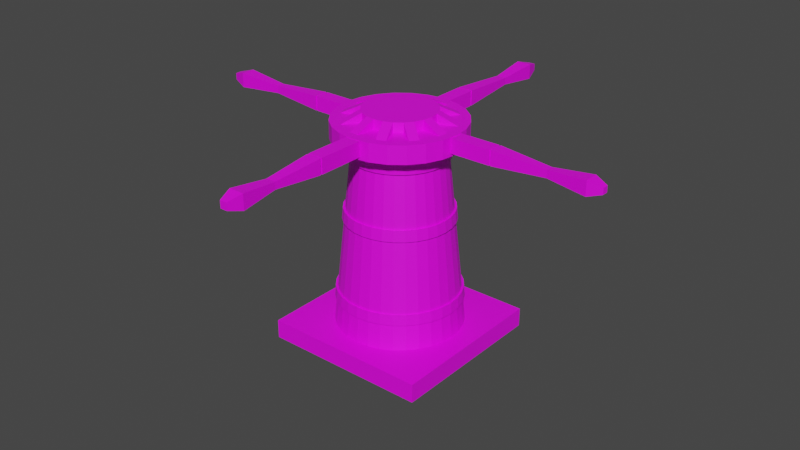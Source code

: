 # Source: Capstan.blend  (saved by Blender 2.92.15; exported with 4.5.12 LTS)
import bpy
from mathutils import Matrix  # noqa: F401  (used for matrix-valued properties, if any)

bpy.ops.wm.read_factory_settings(use_empty=True)
scene = bpy.context.scene
scene.name = 'Scene'

# ---- collections
col_collection = bpy.data.collections.new('Collection'); scene.collection.children.link(col_collection)

# ---- images (referenced by path relative to the original .blend; pixels are not part of the script)
import os
ASSET_DIR = os.environ.get("B2B_ASSET_DIR", "")  # directory of the original .blend (textures are referenced by path, not embedded)
HERE = os.path.dirname(os.path.abspath(__file__))  # packed textures are extracted next to this script under _unpacked/

def load_image(name, relpath, width, height, colorspace="sRGB"):
    """Load a texture the original file referenced (path relative to the .blend, or extracted next to this script)."""
    p = next((c for c in (os.path.join(HERE, relpath), os.path.join(ASSET_DIR, relpath)) if relpath and os.path.exists(c)), "")
    if p:
        img = bpy.data.images.load(p, check_existing=True)
        img.name = name
    else:  # same state as the original file: an image datablock whose file is absent (Cycles renders it pink)
        img = bpy.data.images.new(name, width, height)
        img.source = "FILE"
        img.filepath = "//" + (relpath or name)
    img.colorspace_settings.name = colorspace
    return img
img_texturepalette_png = load_image('TexturePalette.png', 'TexturePalette.png', 1024, 1024, 'sRGB')

# ---- materials (node trees are filled in below, after node groups)
mat_material_002 = bpy.data.materials.new('Material.002')
mat_material_002.use_transparent_shadow = False
mat_material_001 = bpy.data.materials.new('Material.001')
mat_material_001.use_transparent_shadow = False
mat_material_003 = bpy.data.materials.new('Material.003')
mat_material_003.use_transparent_shadow = False

# ---- material node trees
mat_material_002.use_nodes = True; mat_material_002.node_tree.nodes.clear()
_N = mat_material_002.node_tree.nodes; _L = mat_material_002.node_tree.links
n0 = _N.new('ShaderNodeBsdfPrincipled'); n0.name = 'Principled BSDF'; n0.location = (10, 300)
n0.distribution = 'GGX'
n0.subsurface_method = 'BURLEY'
n0.inputs[3].default_value = 1.45
n0.inputs[27].default_value = (0.0, 0.0, 0.0, 1.0)
n0.inputs[28].default_value = 1.0
n1 = _N.new('ShaderNodeOutputMaterial'); n1.name = 'Material Output'; n1.location = (300, 300)
n2 = _N.new('ShaderNodeTexImage'); n2.name = 'Image Texture'; n2.location = (-280, 280)
n2.image = img_texturepalette_png
_L.new(n0.outputs[0], n1.inputs[0])
_L.new(n2.outputs[0], n0.inputs[0])
n1.is_active_output = True
mat_material_001.use_nodes = True; mat_material_001.node_tree.nodes.clear()
_N = mat_material_001.node_tree.nodes; _L = mat_material_001.node_tree.links
n0 = _N.new('ShaderNodeBsdfPrincipled'); n0.name = 'Principled BSDF'; n0.location = (10, 300)
n0.distribution = 'GGX'
n0.subsurface_method = 'BURLEY'
n0.inputs[3].default_value = 1.45
n0.inputs[27].default_value = (0.0, 0.0, 0.0, 1.0)
n0.inputs[28].default_value = 1.0
n1 = _N.new('ShaderNodeOutputMaterial'); n1.name = 'Material Output'; n1.location = (300, 300)
n2 = _N.new('ShaderNodeTexImage'); n2.name = 'Image Texture'; n2.location = (-280, 280)
n2.image = img_texturepalette_png
_L.new(n0.outputs[0], n1.inputs[0])
_L.new(n2.outputs[0], n0.inputs[0])
n1.is_active_output = True
mat_material_003.use_nodes = True; mat_material_003.node_tree.nodes.clear()
_N = mat_material_003.node_tree.nodes; _L = mat_material_003.node_tree.links
n0 = _N.new('ShaderNodeBsdfPrincipled'); n0.name = 'Principled BSDF'; n0.location = (10, 300)
n0.distribution = 'GGX'
n0.subsurface_method = 'BURLEY'
n0.inputs[3].default_value = 1.45
n0.inputs[27].default_value = (0.0, 0.0, 0.0, 1.0)
n0.inputs[28].default_value = 1.0
n1 = _N.new('ShaderNodeOutputMaterial'); n1.name = 'Material Output'; n1.location = (300, 300)
n2 = _N.new('ShaderNodeTexImage'); n2.name = 'Image Texture'; n2.location = (-280, 280)
n2.image = img_texturepalette_png
_L.new(n0.outputs[0], n1.inputs[0])
_L.new(n2.outputs[0], n0.inputs[0])
n1.is_active_output = True

# ---- world
world_world = bpy.data.worlds.new('World'); scene.world = world_world
world_world.use_nodes = True; world_world.node_tree.nodes.clear()
_N = world_world.node_tree.nodes; _L = world_world.node_tree.links
n0 = _N.new('ShaderNodeOutputWorld'); n0.name = 'World Output'; n0.location = (300, 300)
n1 = _N.new('ShaderNodeBackground'); n1.name = 'Background'; n1.location = (10, 300)
n1.inputs[0].default_value = (0.05088, 0.05088, 0.05088, 1.0)
_L.new(n1.outputs[0], n0.inputs[0])
n0.is_active_output = True
world_world.color = (0.05088, 0.05088, 0.05088)
world_world.use_sun_shadow = False
world_world.sun_shadow_jitter_overblur = 0.0

# ---- meshes
me_cube_001 = bpy.data.meshes.new('Cube.001')
me_cube_001.from_pydata([(-1.0, -1.0, -0.1135), (-1.0, -1.0, 0.1135), (-1.0, 1.0, -0.1135), (-1.0, 1.0, 0.1135), (1.0, -1.0, -0.1135), (1.0, -1.0, 0.1135), (1.0, 1.0, -0.1135), (1.0, 1.0, 0.1135)], [], [(0, 1, 3, 2), (2, 3, 7, 6), (6, 7, 5, 4), (4, 5, 1, 0), (2, 6, 4, 0), (7, 3, 1, 5)])
_uv = me_cube_001.uv_layers.new(name='UVMap')
_uv.uv.foreach_set('vector', [0.416, 0.7617, 0.4315, 0.7617, 0.4315, 0.7772, 0.416, 0.7772, 0.416, 0.7772, 0.4315, 0.7772, 0.4315, 0.7927, 0.416, 0.7927, 0.416, 0.7927, 0.4315, 0.7927, 0.4315, 0.8082, 0.416, 0.8082, 0.416, 0.8082, 0.4315, 0.8082, 0.4315, 0.8238, 0.416, 0.8238, 0.4005, 0.7927, 0.416, 0.7927, 0.416, 0.8082, 0.4005, 0.8082, 0.4315, 0.7927, 0.4471, 0.7927, 0.4471, 0.8082, 0.4315, 0.8082])
me_cube_001.materials.append(mat_material_002)
me_cube_001.use_remesh_fix_poles = True
me_cube_001.use_remesh_preserve_attributes = False
me_cube_001.use_mirror_vertex_groups = False
me_cube_001.update()
me_cylinder = bpy.data.meshes.new('Cylinder')
me_cylinder.from_pydata([(0.0, 0.7585, 0.09321), (1.32e-08, 0.5446, 2.376), (0.148, 0.7439, 0.09321), (0.1062, 0.5341, 2.376), (0.2903, 0.7007, 0.09321), (0.2084, 0.5032, 2.376), (0.4214, 0.6306, 0.09321), (0.3026, 0.4528, 2.376), (0.5363, 0.5363, 0.09321), (0.3851, 0.3851, 2.376), (0.6306, 0.4214, 0.09321), (0.4528, 0.3026, 2.376), (0.7007, 0.2903, 0.09321), (0.5032, 0.2084, 2.376), (0.7439, 0.148, 0.09321), (0.5341, 0.1062, 2.376), (0.7585, 5.726e-08, 0.09321), (0.5446, 1.026e-07, 2.376), (0.7439, -0.148, 0.09321), (0.5341, -0.1062, 2.376), (0.7007, -0.2903, 0.09321), (0.5032, -0.2084, 2.376), (0.6306, -0.4214, 0.09321), (0.4528, -0.3026, 2.376), (0.5363, -0.5363, 0.09321), (0.3851, -0.3851, 2.376), (0.4214, -0.6306, 0.09321), (0.3026, -0.4528, 2.376), (0.2903, -0.7007, 0.09321), (0.2084, -0.5032, 2.376), (0.148, -0.7439, 0.09321), (0.1062, -0.5341, 2.376), (-2.471e-07, -0.7585, 0.09321), (-1.643e-07, -0.5446, 2.376), (-0.148, -0.7439, 0.09321), (-0.1062, -0.5341, 2.376), (-0.2903, -0.7007, 0.09321), (-0.2084, -0.5032, 2.376), (-0.4214, -0.6306, 0.09321), (-0.3026, -0.4528, 2.376), (-0.5363, -0.5363, 0.09321), (-0.3851, -0.3851, 2.376), (-0.6306, -0.4214, 0.09321), (-0.4528, -0.3026, 2.376), (-0.7007, -0.2903, 0.09321), (-0.5032, -0.2084, 2.376), (-0.7439, -0.148, 0.09321), (-0.5341, -0.1062, 2.376), (-0.7585, 7.324e-07, 0.09321), (-0.5446, 5.873e-07, 2.376), (-0.7439, 0.148, 0.09321), (-0.5341, 0.1062, 2.376), (-0.7007, 0.2903, 0.09321), (-0.5032, 0.2084, 2.376), (-0.6306, 0.4214, 0.09321), (-0.4528, 0.3026, 2.376), (-0.5363, 0.5363, 0.09321), (-0.3851, 0.3851, 2.376), (-0.4214, 0.6306, 0.09321), (-0.3026, 0.4528, 2.376), (-0.2903, 0.7007, 0.09321), (-0.2084, 0.5032, 2.376), (-0.148, 0.7439, 0.09321), (-0.1062, 0.5341, 2.376), (1.32e-08, 0.5446, 2.155), (0.1062, 0.5341, 2.155), (0.2084, 0.5032, 2.155), (0.3026, 0.4528, 2.155), (0.3851, 0.3851, 2.155), (0.4528, 0.3026, 2.155), (0.5032, 0.2084, 2.155), (0.5341, 0.1062, 2.155), (0.5446, 1.026e-07, 2.155), (0.5341, -0.1062, 2.155), (0.5032, -0.2084, 2.155), (0.4528, -0.3026, 2.155), (0.3851, -0.3851, 2.155), (0.3026, -0.4528, 2.155), (0.2084, -0.5032, 2.155), (0.1062, -0.5341, 2.155), (-1.643e-07, -0.5446, 2.155), (-0.1062, -0.5341, 2.155), (-0.2084, -0.5032, 2.155), (-0.3026, -0.4528, 2.155), (-0.3851, -0.3851, 2.155), (-0.4528, -0.3026, 2.155), (-0.5032, -0.2084, 2.155), (-0.5341, -0.1062, 2.155), (-0.5446, 5.873e-07, 2.155), (-0.5341, 0.1062, 2.155), (-0.5032, 0.2084, 2.155), (-0.4528, 0.3026, 2.155), (-0.3851, 0.3851, 2.155), (-0.3026, 0.4528, 2.155), (-0.2084, 0.5032, 2.155), (-0.1062, 0.5341, 2.155), (0.1216, 0.6113, 1.397), (0.2385, 0.5758, 1.397), (0.3463, 0.5182, 1.397), (0.4407, 0.4407, 1.397), (0.5182, 0.3463, 1.397), (0.5758, 0.2385, 1.397), (0.6113, 0.1216, 1.397), (0.6232, 8.591e-08, 1.397), (0.6113, -0.1216, 1.397), (0.5758, -0.2385, 1.397), (0.5182, -0.3463, 1.397), (0.4407, -0.4407, 1.397), (0.3463, -0.5182, 1.397), (0.2385, -0.5758, 1.397), (0.1216, -0.6113, 1.397), (-1.947e-07, -0.6232, 1.397), (-0.1216, -0.6113, 1.397), (-0.2385, -0.5758, 1.397), (-0.3463, -0.5182, 1.397), (-0.4407, -0.4407, 1.397), (-0.5182, -0.3463, 1.397), (-0.5758, -0.2385, 1.397), (-0.6113, -0.1216, 1.397), (-0.6232, 6.407e-07, 1.397), (-0.6113, 0.1216, 1.397), (-0.5758, 0.2385, 1.397), (-0.5182, 0.3463, 1.397), (-0.4407, 0.4407, 1.397), (-0.3463, 0.5182, 1.397), (-0.2385, 0.5758, 1.397), (-0.1216, 0.6113, 1.397), (8.343e-09, 0.6232, 1.397), (9.197e-09, 0.6094, 1.53), (0.1189, 0.5977, 1.53), (0.2332, 0.563, 1.53), (0.3386, 0.5067, 1.53), (0.4309, 0.4309, 1.53), (0.5067, 0.3386, 1.53), (0.563, 0.2332, 1.53), (0.5977, 0.1189, 1.53), (0.6094, 8.884e-08, 1.53), (0.5977, -0.1189, 1.53), (0.563, -0.2332, 1.53), (0.5067, -0.3386, 1.53), (0.4309, -0.4309, 1.53), (0.3386, -0.5067, 1.53), (0.2332, -0.563, 1.53), (0.1189, -0.5977, 1.53), (-1.894e-07, -0.6094, 1.53), (-0.1189, -0.5977, 1.53), (-0.2332, -0.563, 1.53), (-0.3386, -0.5067, 1.53), (-0.4309, -0.4309, 1.53), (-0.5067, -0.3386, 1.53), (-0.563, -0.2332, 1.53), (-0.5977, -0.1189, 1.53), (-0.6094, 6.313e-07, 1.53), (-0.5977, 0.1189, 1.53), (-0.563, 0.2332, 1.53), (-0.5067, 0.3386, 1.53), (-0.4309, 0.4309, 1.53), (-0.3386, 0.5067, 1.53), (-0.2332, 0.563, 1.53), (-0.1189, 0.5977, 1.53), (0.1414, 0.7107, 0.4191), (0.2773, 0.6695, 0.4191), (0.4026, 0.6025, 0.4191), (0.5124, 0.5124, 0.4191), (0.6025, 0.4026, 0.4191), (0.6695, 0.2773, 0.4191), (0.7107, 0.1414, 0.4191), (0.7247, 6.442e-08, 0.4191), (0.7107, -0.1414, 0.4191), (0.6695, -0.2773, 0.4191), (0.6025, -0.4026, 0.4191), (0.5124, -0.5124, 0.4191), (0.4026, -0.6025, 0.4191), (0.2773, -0.6695, 0.4191), (0.1414, -0.7107, 0.4191), (-2.34e-07, -0.7247, 0.4191), (-0.1414, -0.7107, 0.4191), (-0.2773, -0.6695, 0.4191), (-0.4026, -0.6025, 0.4191), (-0.5124, -0.5124, 0.4191), (-0.6025, -0.4026, 0.4191), (-0.6695, -0.2773, 0.4191), (-0.7107, -0.1414, 0.4191), (-0.7247, 7.094e-07, 0.4191), (-0.7107, 0.1414, 0.4191), (-0.6695, 0.2773, 0.4191), (-0.6025, 0.4026, 0.4191), (-0.5124, 0.5124, 0.4191), (-0.4026, 0.6025, 0.4191), (-0.2773, 0.6695, 0.4191), (-0.1414, 0.7107, 0.4191), (2.086e-09, 0.7247, 0.4191), (2.878e-09, 0.7118, 0.5428), (0.1389, 0.6981, 0.5428), (0.2724, 0.6576, 0.5428), (0.3955, 0.5919, 0.5428), (0.5033, 0.5033, 0.5428), (0.5919, 0.3955, 0.5428), (0.6576, 0.2724, 0.5428), (0.6981, 0.1389, 0.5428), (0.7118, 6.714e-08, 0.5428), (0.6981, -0.1389, 0.5428), (0.6576, -0.2724, 0.5428), (0.5919, -0.3955, 0.5428), (0.5033, -0.5033, 0.5428), (0.3955, -0.5919, 0.5428), (0.2724, -0.6576, 0.5428), (0.1389, -0.6981, 0.5428), (-2.291e-07, -0.7118, 0.5428), (-0.1389, -0.6981, 0.5428), (-0.2724, -0.6576, 0.5428), (-0.3955, -0.5919, 0.5428), (-0.5033, -0.5033, 0.5428), (-0.5919, -0.3955, 0.5428), (-0.6576, -0.2724, 0.5428), (-0.6981, -0.1389, 0.5428), (-0.7118, 7.007e-07, 0.5428), (-0.6981, 0.1389, 0.5428), (-0.6576, 0.2724, 0.5428), (-0.5919, 0.3955, 0.5428), (-0.5033, 0.5033, 0.5428), (-0.3955, 0.5919, 0.5428), (-0.2724, 0.6576, 0.5428), (-0.1389, 0.6981, 0.5428), (0.1234, 0.6204, 1.537), (0.1261, 0.6339, 1.404), (0.2421, 0.5844, 1.537), (0.2473, 0.5972, 1.404), (0.3514, 0.5259, 1.537), (0.3591, 0.5374, 1.404), (0.4473, 0.4473, 1.537), (0.457, 0.457, 1.404), (0.5259, 0.3514, 1.537), (0.5374, 0.3591, 1.404), (0.5844, 0.2421, 1.537), (0.5972, 0.2473, 1.404), (0.6204, 0.1234, 1.537), (0.6339, 0.1261, 1.404), (0.6325, 9.315e-08, 1.537), (0.6464, 8.998e-08, 1.404), (0.6204, -0.1234, 1.537), (0.6339, -0.1261, 1.404), (0.5844, -0.2421, 1.537), (0.5972, -0.2473, 1.404), (0.5259, -0.3514, 1.537), (0.5374, -0.3591, 1.404), (0.4473, -0.4473, 1.537), (0.457, -0.457, 1.404), (0.3514, -0.5259, 1.537), (0.3591, -0.5374, 1.404), (0.2421, -0.5844, 1.537), (0.2473, -0.5972, 1.404), (0.1234, -0.6204, 1.537), (0.1261, -0.6339, 1.404), (-1.983e-07, -0.6325, 1.537), (-2.035e-07, -0.6464, 1.404), (-0.1234, -0.6204, 1.537), (-0.1261, -0.6339, 1.404), (-0.2421, -0.5844, 1.537), (-0.2473, -0.5972, 1.404), (-0.3514, -0.5259, 1.537), (-0.3591, -0.5374, 1.404), (-0.4473, -0.4473, 1.537), (-0.457, -0.457, 1.404), (-0.5259, -0.3514, 1.537), (-0.5374, -0.3591, 1.404), (-0.5844, -0.2421, 1.537), (-0.5972, -0.2473, 1.404), (-0.6204, -0.1234, 1.537), (-0.6339, -0.1261, 1.404), (-0.6325, 6.49e-07, 1.537), (-0.6464, 6.583e-07, 1.404), (-0.6204, 0.1234, 1.537), (-0.6339, 0.1261, 1.404), (-0.5844, 0.2421, 1.537), (-0.5972, 0.2474, 1.404), (-0.5259, 0.3514, 1.537), (-0.5374, 0.3591, 1.404), (-0.4473, 0.4473, 1.537), (-0.457, 0.457, 1.404), (-0.3514, 0.5259, 1.537), (-0.3591, 0.5374, 1.404), (-0.2421, 0.5844, 1.537), (-0.2473, 0.5972, 1.404), (-0.1234, 0.6204, 1.537), (-0.1261, 0.6339, 1.404), (2.102e-08, 0.6464, 1.404), (2.226e-08, 0.6325, 1.537), (0.1434, 0.7208, 0.5501), (0.1459, 0.7334, 0.4264), (0.2812, 0.679, 0.5501), (0.2862, 0.6908, 0.4264), (0.4083, 0.6111, 0.5501), (0.4154, 0.6217, 0.4264), (0.5197, 0.5197, 0.5501), (0.5288, 0.5288, 0.4264), (0.6111, 0.4083, 0.5501), (0.6217, 0.4154, 0.4264), (0.679, 0.2812, 0.5501), (0.6908, 0.2862, 0.4264), (0.7208, 0.1434, 0.5501), (0.7334, 0.1459, 0.4264), (0.7349, 7.102e-08, 0.5501), (0.7478, 6.816e-08, 0.4264), (0.7208, -0.1434, 0.5501), (0.7334, -0.1459, 0.4264), (0.679, -0.2812, 0.5501), (0.6908, -0.2862, 0.4264), (0.6111, -0.4083, 0.5501), (0.6217, -0.4154, 0.4264), (0.5197, -0.5197, 0.5501), (0.5288, -0.5288, 0.4264), (0.4083, -0.6111, 0.5501), (0.4154, -0.6217, 0.4264), (0.2812, -0.679, 0.5501), (0.2862, -0.6908, 0.4264), (0.1434, -0.7208, 0.5501), (0.1459, -0.7334, 0.4264), (-2.361e-07, -0.7349, 0.5501), (-2.406e-07, -0.7478, 0.4264), (-0.1434, -0.7208, 0.5501), (-0.1459, -0.7334, 0.4264), (-0.2812, -0.679, 0.5501), (-0.2862, -0.6908, 0.4264), (-0.4083, -0.6111, 0.5501), (-0.4154, -0.6217, 0.4264), (-0.5197, -0.5197, 0.5501), (-0.5288, -0.5288, 0.4264), (-0.6111, -0.4083, 0.5501), (-0.6217, -0.4154, 0.4264), (-0.679, -0.2812, 0.5501), (-0.6908, -0.2862, 0.4264), (-0.7208, -0.1434, 0.5501), (-0.7334, -0.1459, 0.4264), (-0.7349, 7.209e-07, 0.5501), (-0.7478, 7.29e-07, 0.4264), (-0.7208, 0.1434, 0.5501), (-0.7334, 0.1459, 0.4264), (-0.679, 0.2812, 0.5501), (-0.6908, 0.2862, 0.4264), (-0.6111, 0.4083, 0.5501), (-0.6217, 0.4154, 0.4264), (-0.5197, 0.5197, 0.5501), (-0.5288, 0.5288, 0.4264), (-0.4083, 0.6111, 0.5501), (-0.4154, 0.6217, 0.4264), (-0.2812, 0.679, 0.5501), (-0.2862, 0.6908, 0.4264), (-0.1434, 0.7208, 0.5501), (-0.1459, 0.7334, 0.4264), (1.261e-08, 0.7478, 0.4264), (1.317e-08, 0.7349, 0.5501), (0.1113, 0.5596, 2.376), (2.494e-08, 0.5705, 2.376), (2.494e-08, 0.5705, 2.155), (0.2183, 0.5271, 2.376), (0.317, 0.4744, 2.376), (0.4034, 0.4034, 2.376), (0.4744, 0.317, 2.376), (0.5271, 0.2183, 2.376), (0.5596, 0.1113, 2.376), (0.5705, 1.026e-07, 2.376), (0.5596, -0.1113, 2.376), (0.5271, -0.2183, 2.376), (0.4744, -0.317, 2.376), (0.4034, -0.4034, 2.376), (0.317, -0.4744, 2.376), (0.2183, -0.5271, 2.376), (0.1113, -0.5596, 2.376), (-1.714e-07, -0.5705, 2.376), (-0.1113, -0.5596, 2.376), (-0.2183, -0.5271, 2.376), (-0.317, -0.4744, 2.376), (-0.4034, -0.4034, 2.376), (-0.4744, -0.317, 2.376), (-0.5271, -0.2183, 2.376), (-0.5596, -0.1113, 2.376), (-0.5705, 6.093e-07, 2.376), (-0.5596, 0.1113, 2.376), (-0.5271, 0.2183, 2.376), (-0.4744, 0.317, 2.376), (-0.4034, 0.4034, 2.376), (-0.317, 0.4744, 2.376), (-0.2183, 0.5271, 2.376), (-0.1113, 0.5596, 2.376), (0.1113, 0.5596, 2.155), (0.2183, 0.5271, 2.155), (0.317, 0.4744, 2.155), (0.4034, 0.4034, 2.155), (0.4744, 0.317, 2.155), (0.5271, 0.2183, 2.155), (0.5596, 0.1113, 2.155), (0.5705, 1.026e-07, 2.155), (0.5596, -0.1113, 2.155), (0.5271, -0.2183, 2.155), (0.4744, -0.317, 2.155), (0.4034, -0.4034, 2.155), (0.317, -0.4744, 2.155), (0.2183, -0.5271, 2.155), (0.1113, -0.5596, 2.155), (-1.714e-07, -0.5705, 2.155), (-0.1113, -0.5596, 2.155), (-0.2183, -0.5271, 2.155), (-0.317, -0.4744, 2.155), (-0.4034, -0.4034, 2.155), (-0.4744, -0.317, 2.155), (-0.5271, -0.2183, 2.155), (-0.5596, -0.1113, 2.155), (-0.5705, 6.093e-07, 2.155), (-0.5596, 0.1113, 2.155), (-0.5271, 0.2183, 2.155), (-0.4744, 0.317, 2.155), (-0.4034, 0.4034, 2.155), (-0.317, 0.4744, 2.155), (-0.2183, 0.5271, 2.155), (-0.1113, 0.5596, 2.155)], [], [(79, 78, 398, 399), (61, 63, 384, 383), (80, 79, 399, 400), (43, 45, 375, 374), (81, 80, 400, 401), (25, 27, 366, 365), (82, 81, 401, 402), (7, 9, 357, 356), (59, 61, 383, 382), (83, 82, 402, 403), (41, 43, 374, 373), (84, 83, 403, 404), (23, 25, 365, 364), (85, 84, 404, 405), (5, 7, 356, 355), (57, 59, 382, 381), (86, 85, 405, 406), (39, 41, 373, 372), (87, 86, 406, 407), (21, 23, 364, 363), (88, 87, 407, 408), (3, 5, 355, 352), (55, 57, 381, 380), (89, 88, 408, 409), (37, 39, 372, 371), (90, 89, 409, 410), (19, 21, 363, 362), (91, 90, 410, 411), (65, 64, 354, 385), (53, 55, 380, 379), (1, 3, 352, 353), (92, 91, 411, 412), (159, 95, 64, 128), (158, 94, 95, 159), (157, 93, 94, 158), (156, 92, 93, 157), (155, 91, 92, 156), (154, 90, 91, 155), (153, 89, 90, 154), (152, 88, 89, 153), (151, 87, 88, 152), (150, 86, 87, 151), (149, 85, 86, 150), (148, 84, 85, 149), (147, 83, 84, 148), (146, 82, 83, 147), (145, 81, 82, 146), (144, 80, 81, 145), (143, 79, 80, 144), (142, 78, 79, 143), (141, 77, 78, 142), (140, 76, 77, 141), (139, 75, 76, 140), (138, 74, 75, 139), (137, 73, 74, 138), (136, 72, 73, 137), (135, 71, 72, 136), (134, 70, 71, 135), (133, 69, 70, 134), (132, 68, 69, 133), (131, 67, 68, 132), (130, 66, 67, 131), (129, 65, 66, 130), (128, 64, 65, 129), (192, 127, 96, 193), (193, 96, 97, 194), (194, 97, 98, 195), (195, 98, 99, 196), (196, 99, 100, 197), (197, 100, 101, 198), (198, 101, 102, 199), (199, 102, 103, 200), (200, 103, 104, 201), (201, 104, 105, 202), (202, 105, 106, 203), (203, 106, 107, 204), (204, 107, 108, 205), (205, 108, 109, 206), (206, 109, 110, 207), (207, 110, 111, 208), (208, 111, 112, 209), (209, 112, 113, 210), (210, 113, 114, 211), (211, 114, 115, 212), (212, 115, 116, 213), (213, 116, 117, 214), (214, 117, 118, 215), (215, 118, 119, 216), (216, 119, 120, 217), (217, 120, 121, 218), (218, 121, 122, 219), (219, 122, 123, 220), (220, 123, 124, 221), (221, 124, 125, 222), (222, 125, 126, 223), (223, 126, 127, 192), (143, 144, 254, 252), (189, 188, 345, 347), (123, 122, 277, 279), (142, 143, 252, 250), (190, 189, 347, 349), (122, 121, 275, 277), (141, 142, 250, 248), (191, 190, 349, 350), (121, 120, 273, 275), (140, 141, 248, 246), (120, 119, 271, 273), (139, 140, 246, 244), (119, 118, 269, 271), (138, 139, 244, 242), (118, 117, 267, 269), (137, 138, 242, 240), (117, 116, 265, 267), (136, 137, 240, 238), (116, 115, 263, 265), (135, 136, 238, 236), (115, 114, 261, 263), (134, 135, 236, 234), (114, 113, 259, 261), (133, 134, 234, 232), (192, 193, 288, 351), (113, 112, 257, 259), (132, 133, 232, 230), (193, 194, 290, 288), (112, 111, 255, 257), (131, 132, 230, 228), (194, 195, 292, 290), (111, 110, 253, 255), (62, 190, 191, 0), (60, 189, 190, 62), (58, 188, 189, 60), (56, 187, 188, 58), (54, 186, 187, 56), (52, 185, 186, 54), (50, 184, 185, 52), (48, 183, 184, 50), (46, 182, 183, 48), (44, 181, 182, 46), (42, 180, 181, 44), (40, 179, 180, 42), (38, 178, 179, 40), (36, 177, 178, 38), (34, 176, 177, 36), (32, 175, 176, 34), (30, 174, 175, 32), (28, 173, 174, 30), (26, 172, 173, 28), (24, 171, 172, 26), (22, 170, 171, 24), (20, 169, 170, 22), (18, 168, 169, 20), (16, 167, 168, 18), (14, 166, 167, 16), (12, 165, 166, 14), (10, 164, 165, 12), (8, 163, 164, 10), (6, 162, 163, 8), (4, 161, 162, 6), (2, 160, 161, 4), (0, 191, 160, 2), (130, 131, 228, 226), (195, 196, 294, 292), (110, 109, 251, 253), (129, 130, 226, 224), (196, 197, 296, 294), (109, 108, 249, 251), (128, 129, 224, 287), (197, 198, 298, 296), (108, 107, 247, 249), (198, 199, 300, 298), (107, 106, 245, 247), (199, 200, 302, 300), (106, 105, 243, 245), (200, 201, 304, 302), (105, 104, 241, 243), (201, 202, 306, 304), (104, 103, 239, 241), (202, 203, 308, 306), (103, 102, 237, 239), (203, 204, 310, 308), (102, 101, 235, 237), (204, 205, 312, 310), (101, 100, 233, 235), (160, 191, 350, 289), (205, 206, 314, 312), (100, 99, 231, 233), (161, 160, 289, 291), (206, 207, 316, 314), (99, 98, 229, 231), (162, 161, 291, 293), (207, 208, 318, 316), (98, 97, 227, 229), (286, 287, 224, 225), (225, 224, 226, 227), (227, 226, 228, 229), (229, 228, 230, 231), (231, 230, 232, 233), (233, 232, 234, 235), (235, 234, 236, 237), (237, 236, 238, 239), (239, 238, 240, 241), (241, 240, 242, 243), (243, 242, 244, 245), (245, 244, 246, 247), (247, 246, 248, 249), (249, 248, 250, 251), (251, 250, 252, 253), (253, 252, 254, 255), (255, 254, 256, 257), (257, 256, 258, 259), (259, 258, 260, 261), (261, 260, 262, 263), (263, 262, 264, 265), (265, 264, 266, 267), (267, 266, 268, 269), (269, 268, 270, 271), (271, 270, 272, 273), (273, 272, 274, 275), (275, 274, 276, 277), (277, 276, 278, 279), (279, 278, 280, 281), (281, 280, 282, 283), (283, 282, 284, 285), (285, 284, 287, 286), (349, 348, 351, 350), (347, 346, 348, 349), (345, 344, 346, 347), (343, 342, 344, 345), (341, 340, 342, 343), (339, 338, 340, 341), (337, 336, 338, 339), (335, 334, 336, 337), (333, 332, 334, 335), (331, 330, 332, 333), (329, 328, 330, 331), (327, 326, 328, 329), (325, 324, 326, 327), (323, 322, 324, 325), (321, 320, 322, 323), (319, 318, 320, 321), (317, 316, 318, 319), (315, 314, 316, 317), (313, 312, 314, 315), (311, 310, 312, 313), (309, 308, 310, 311), (307, 306, 308, 309), (305, 304, 306, 307), (303, 302, 304, 305), (301, 300, 302, 303), (299, 298, 300, 301), (297, 296, 298, 299), (295, 294, 296, 297), (293, 292, 294, 295), (291, 290, 292, 293), (289, 288, 290, 291), (350, 351, 288, 289), (124, 123, 279, 281), (188, 187, 343, 345), (144, 145, 256, 254), (125, 124, 281, 283), (187, 186, 341, 343), (145, 146, 258, 256), (126, 125, 283, 285), (186, 185, 339, 341), (146, 147, 260, 258), (127, 126, 285, 286), (185, 184, 337, 339), (147, 148, 262, 260), (184, 183, 335, 337), (148, 149, 264, 262), (183, 182, 333, 335), (149, 150, 266, 264), (182, 181, 331, 333), (150, 151, 268, 266), (181, 180, 329, 331), (151, 152, 270, 268), (180, 179, 327, 329), (152, 153, 272, 270), (179, 178, 325, 327), (153, 154, 274, 272), (223, 192, 351, 348), (178, 177, 323, 325), (154, 155, 276, 274), (222, 223, 348, 346), (177, 176, 321, 323), (155, 156, 278, 276), (221, 222, 346, 344), (176, 175, 319, 321), (156, 157, 280, 278), (220, 221, 344, 342), (175, 174, 317, 319), (157, 158, 282, 280), (219, 220, 342, 340), (174, 173, 315, 317), (158, 159, 284, 282), (218, 219, 340, 338), (173, 172, 313, 315), (159, 128, 287, 284), (217, 218, 338, 336), (172, 171, 311, 313), (216, 217, 336, 334), (171, 170, 309, 311), (215, 216, 334, 332), (170, 169, 307, 309), (214, 215, 332, 330), (169, 168, 305, 307), (213, 214, 330, 328), (168, 167, 303, 305), (212, 213, 328, 326), (167, 166, 301, 303), (211, 212, 326, 324), (166, 165, 299, 301), (210, 211, 324, 322), (165, 164, 297, 299), (96, 127, 286, 225), (209, 210, 322, 320), (164, 163, 295, 297), (97, 96, 225, 227), (208, 209, 320, 318), (163, 162, 293, 295), (354, 353, 352, 385), (385, 352, 355, 386), (386, 355, 356, 387), (387, 356, 357, 388), (388, 357, 358, 389), (389, 358, 359, 390), (390, 359, 360, 391), (391, 360, 361, 392), (392, 361, 362, 393), (393, 362, 363, 394), (394, 363, 364, 395), (395, 364, 365, 396), (396, 365, 366, 397), (397, 366, 367, 398), (398, 367, 368, 399), (399, 368, 369, 400), (400, 369, 370, 401), (401, 370, 371, 402), (402, 371, 372, 403), (403, 372, 373, 404), (404, 373, 374, 405), (405, 374, 375, 406), (406, 375, 376, 407), (407, 376, 377, 408), (408, 377, 378, 409), (409, 378, 379, 410), (410, 379, 380, 411), (411, 380, 381, 412), (412, 381, 382, 413), (413, 382, 383, 414), (414, 383, 384, 415), (415, 384, 353, 354), (9, 11, 358, 357), (27, 29, 367, 366), (78, 77, 397, 398), (45, 47, 376, 375), (77, 76, 396, 397), (63, 1, 353, 384), (76, 75, 395, 396), (11, 13, 359, 358), (29, 31, 368, 367), (75, 74, 394, 395), (47, 49, 377, 376), (74, 73, 393, 394), (73, 72, 392, 393), (13, 15, 360, 359), (31, 33, 369, 368), (72, 71, 391, 392), (49, 51, 378, 377), (71, 70, 390, 391), (70, 69, 389, 390), (15, 17, 361, 360), (64, 95, 415, 354), (33, 35, 370, 369), (69, 68, 388, 389), (95, 94, 414, 415), (51, 53, 379, 378), (68, 67, 387, 388), (94, 93, 413, 414), (67, 66, 386, 387), (17, 19, 362, 361), (93, 92, 412, 413), (35, 37, 371, 370), (66, 65, 385, 386)])
_uv = me_cylinder.uv_layers.new(name='UVMap')
_uv.uv.foreach_set('vector', [0.1269, 0.8974, 0.1269, 0.8939, 0.1269, 0.8939, 0.1269, 0.8974, 0.0, 0.0, 0.0, 0.0, 0.0, 0.0, 0.0, 0.0, 0.1269, 0.9009, 0.1269, 0.8974, 0.1269, 0.8974, 0.1269, 0.9009, 0.0, 0.0, 0.0, 0.0, 0.0, 0.0, 0.0, 0.0, 0.1269, 0.9044, 0.1269, 0.9009, 0.1269, 0.9009, 0.1269, 0.9044, 0.0, 0.0, 0.0, 0.0, 0.0, 0.0, 0.0, 0.0, 0.1269, 0.9079, 0.1269, 0.9044, 0.1269, 0.9044, 0.1269, 0.9079, 0.0, 0.0, 0.0, 0.0, 0.0, 0.0, 0.0, 0.0, 0.0, 0.0, 0.0, 0.0, 0.0, 0.0, 0.0, 0.0, 0.1269, 0.9115, 0.1269, 0.9079, 0.1269, 0.9079, 0.1269, 0.9115, 0.0, 0.0, 0.0, 0.0, 0.0, 0.0, 0.0, 0.0, 0.1269, 0.915, 0.1269, 0.9115, 0.1269, 0.9115, 0.1269, 0.915, 0.0, 0.0, 0.0, 0.0, 0.0, 0.0, 0.0, 0.0, 0.1269, 0.9185, 0.1269, 0.915, 0.1269, 0.915, 0.1269, 0.9185, 0.0, 0.0, 0.0, 0.0, 0.0, 0.0, 0.0, 0.0, 0.0, 0.0, 0.0, 0.0, 0.0, 0.0, 0.0, 0.0, 0.1269, 0.922, 0.1269, 0.9185, 0.1269, 0.9185, 0.1269, 0.922, 0.0, 0.0, 0.0, 0.0, 0.0, 0.0, 0.0, 0.0, 0.1269, 0.9255, 0.1269, 0.922, 0.1269, 0.922, 0.1269, 0.9255, 0.0, 0.0, 0.0, 0.0, 0.0, 0.0, 0.0, 0.0, 0.1269, 0.929, 0.1269, 0.9255, 0.1269, 0.9255, 0.1269, 0.929, 0.0, 0.0, 0.0, 0.0, 0.0, 0.0, 0.0, 0.0, 0.0, 0.0, 0.0, 0.0, 0.0, 0.0, 0.0, 0.0, 0.1269, 0.9326, 0.1269, 0.929, 0.1269, 0.929, 0.1269, 0.9326, 0.0, 0.0, 0.0, 0.0, 0.0, 0.0, 0.0, 0.0, 0.1269, 0.9361, 0.1269, 0.9326, 0.1269, 0.9326, 0.1269, 0.9361, 0.0, 0.0, 0.0, 0.0, 0.0, 0.0, 0.0, 0.0, 0.1269, 0.9396, 0.1269, 0.9361, 0.1269, 0.9361, 0.1269, 0.9396, 0.1269, 0.8481, 0.1269, 0.8446, 0.1269, 0.8446, 0.1269, 0.8481, 0.0, 0.0, 0.0, 0.0, 0.0, 0.0, 0.0, 0.0, 0.0, 0.0, 0.0, 0.0, 0.0, 0.0, 0.0, 0.0, 0.1269, 0.9431, 0.1269, 0.9396, 0.1269, 0.9396, 0.1269, 0.9431, 0.1142, 0.9537, 0.1269, 0.9537, 0.1269, 0.9572, 0.1142, 0.9572, 0.1142, 0.9501, 0.1269, 0.9501, 0.1269, 0.9537, 0.1142, 0.9537, 0.1142, 0.9466, 0.1269, 0.9466, 0.1269, 0.9501, 0.1142, 0.9501, 0.1142, 0.9431, 0.1269, 0.9431, 0.1269, 0.9466, 0.1142, 0.9466, 0.1142, 0.9396, 0.1269, 0.9396, 0.1269, 0.9431, 0.1142, 0.9431, 0.1142, 0.9361, 0.1269, 0.9361, 0.1269, 0.9396, 0.1142, 0.9396, 0.1142, 0.9326, 0.1269, 0.9326, 0.1269, 0.9361, 0.1142, 0.9361, 0.1142, 0.929, 0.1269, 0.929, 0.1269, 0.9326, 0.1142, 0.9326, 0.1142, 0.9255, 0.1269, 0.9255, 0.1269, 0.929, 0.1142, 0.929, 0.1142, 0.922, 0.1269, 0.922, 0.1269, 0.9255, 0.1142, 0.9255, 0.1142, 0.9185, 0.1269, 0.9185, 0.1269, 0.922, 0.1142, 0.922, 0.1142, 0.915, 0.1269, 0.915, 0.1269, 0.9185, 0.1142, 0.9185, 0.1142, 0.9115, 0.1269, 0.9115, 0.1269, 0.915, 0.1142, 0.915, 0.1142, 0.9079, 0.1269, 0.9079, 0.1269, 0.9115, 0.1142, 0.9115, 0.1142, 0.9044, 0.1269, 0.9044, 0.1269, 0.9079, 0.1142, 0.9079, 0.1142, 0.9009, 0.1269, 0.9009, 0.1269, 0.9044, 0.1142, 0.9044, 0.1142, 0.8974, 0.1269, 0.8974, 0.1269, 0.9009, 0.1142, 0.9009, 0.1142, 0.8939, 0.1269, 0.8939, 0.1269, 0.8974, 0.1142, 0.8974, 0.1142, 0.8904, 0.1269, 0.8904, 0.1269, 0.8939, 0.1142, 0.8939, 0.1142, 0.8868, 0.1269, 0.8868, 0.1269, 0.8904, 0.1142, 0.8904, 0.1142, 0.8833, 0.1269, 0.8833, 0.1269, 0.8868, 0.1142, 0.8868, 0.1142, 0.8798, 0.1269, 0.8798, 0.1269, 0.8833, 0.1142, 0.8833, 0.1142, 0.8763, 0.1269, 0.8763, 0.1269, 0.8798, 0.1142, 0.8798, 0.1142, 0.8728, 0.1269, 0.8728, 0.1269, 0.8763, 0.1142, 0.8763, 0.1142, 0.8692, 0.1269, 0.8692, 0.1269, 0.8728, 0.1142, 0.8728, 0.1142, 0.8657, 0.1269, 0.8657, 0.1269, 0.8692, 0.1142, 0.8692, 0.1142, 0.8622, 0.1269, 0.8622, 0.1269, 0.8657, 0.1142, 0.8657, 0.1142, 0.8587, 0.1269, 0.8587, 0.1269, 0.8622, 0.1142, 0.8622, 0.1142, 0.8552, 0.1269, 0.8552, 0.1269, 0.8587, 0.1142, 0.8587, 0.1142, 0.8517, 0.1269, 0.8517, 0.1269, 0.8552, 0.1142, 0.8552, 0.1142, 0.8481, 0.1269, 0.8481, 0.1269, 0.8517, 0.1142, 0.8517, 0.1142, 0.8446, 0.1269, 0.8446, 0.1269, 0.8481, 0.1142, 0.8481, 0.09414, 0.8446, 0.1115, 0.8446, 0.1115, 0.8481, 0.09414, 0.8481, 0.09414, 0.8481, 0.1115, 0.8481, 0.1115, 0.8517, 0.09414, 0.8517, 0.09414, 0.8517, 0.1115, 0.8517, 0.1115, 0.8552, 0.09414, 0.8552, 0.09414, 0.8552, 0.1115, 0.8552, 0.1115, 0.8587, 0.09414, 0.8587, 0.09414, 0.8587, 0.1115, 0.8587, 0.1115, 0.8622, 0.09414, 0.8622, 0.09414, 0.8622, 0.1115, 0.8622, 0.1115, 0.8657, 0.09414, 0.8657, 0.09414, 0.8657, 0.1115, 0.8657, 0.1115, 0.8692, 0.09414, 0.8692, 0.09414, 0.8692, 0.1115, 0.8692, 0.1115, 0.8728, 0.09414, 0.8728, 0.09414, 0.8728, 0.1115, 0.8728, 0.1115, 0.8763, 0.09414, 0.8763, 0.09414, 0.8763, 0.1115, 0.8763, 0.1115, 0.8798, 0.09414, 0.8798, 0.09414, 0.8798, 0.1115, 0.8798, 0.1115, 0.8833, 0.09414, 0.8833, 0.09414, 0.8833, 0.1115, 0.8833, 0.1115, 0.8868, 0.09414, 0.8868, 0.09414, 0.8868, 0.1115, 0.8868, 0.1115, 0.8904, 0.09414, 0.8904, 0.09414, 0.8904, 0.1115, 0.8904, 0.1115, 0.8939, 0.09414, 0.8939, 0.09414, 0.8939, 0.1115, 0.8939, 0.1115, 0.8974, 0.09414, 0.8974, 0.09414, 0.8974, 0.1115, 0.8974, 0.1115, 0.9009, 0.09414, 0.9009, 0.09414, 0.9009, 0.1115, 0.9009, 0.1115, 0.9044, 0.09414, 0.9044, 0.09414, 0.9044, 0.1115, 0.9044, 0.1115, 0.9079, 0.09414, 0.9079, 0.09414, 0.9079, 0.1115, 0.9079, 0.1115, 0.9115, 0.09414, 0.9115, 0.09414, 0.9115, 0.1115, 0.9115, 0.1115, 0.915, 0.09414, 0.915, 0.09414, 0.915, 0.1115, 0.915, 0.1115, 0.9185, 0.09414, 0.9185, 0.09414, 0.9185, 0.1115, 0.9185, 0.1115, 0.922, 0.09414, 0.922, 0.09414, 0.922, 0.1115, 0.922, 0.1115, 0.9255, 0.09414, 0.9255, 0.09414, 0.9255, 0.1115, 0.9255, 0.1115, 0.929, 0.09414, 0.929, 0.09414, 0.929, 0.1115, 0.929, 0.1115, 0.9326, 0.09414, 0.9326, 0.09414, 0.9326, 0.1115, 0.9326, 0.1115, 0.9361, 0.09414, 0.9361, 0.09414, 0.9361, 0.1115, 0.9361, 0.1115, 0.9396, 0.09414, 0.9396, 0.09414, 0.9396, 0.1115, 0.9396, 0.1115, 0.9431, 0.09414, 0.9431, 0.09414, 0.9431, 0.1115, 0.9431, 0.1115, 0.9466, 0.09414, 0.9466, 0.09414, 0.9466, 0.1115, 0.9466, 0.1115, 0.9501, 0.09414, 0.9501, 0.09414, 0.9501, 0.1115, 0.9501, 0.1115, 0.9537, 0.09414, 0.9537, 0.09414, 0.9537, 0.1115, 0.9537, 0.1115, 0.9572, 0.09414, 0.9572, 0.1142, 0.8974, 0.1142, 0.9009, 0.1142, 0.9009, 0.1142, 0.8974, 0.09163, 0.9501, 0.09163, 0.9466, 0.09163, 0.9466, 0.09163, 0.9501, 0.1115, 0.9431, 0.1115, 0.9396, 0.1115, 0.9396, 0.1115, 0.9431, 0.1142, 0.8939, 0.1142, 0.8974, 0.1142, 0.8974, 0.1142, 0.8939, 0.09163, 0.9537, 0.09163, 0.9501, 0.09163, 0.9501, 0.09163, 0.9537, 0.1115, 0.9396, 0.1115, 0.9361, 0.1115, 0.9361, 0.1115, 0.9396, 0.1142, 0.8904, 0.1142, 0.8939, 0.1142, 0.8939, 0.1142, 0.8904, 0.09163, 0.9572, 0.09163, 0.9537, 0.09163, 0.9537, 0.09163, 0.9572, 0.1115, 0.9361, 0.1115, 0.9326, 0.1115, 0.9326, 0.1115, 0.9361, 0.1142, 0.8868, 0.1142, 0.8904, 0.1142, 0.8904, 0.1142, 0.8868, 0.1115, 0.9326, 0.1115, 0.929, 0.1115, 0.929, 0.1115, 0.9326, 0.1142, 0.8833, 0.1142, 0.8868, 0.1142, 0.8868, 0.1142, 0.8833, 0.1115, 0.929, 0.1115, 0.9255, 0.1115, 0.9255, 0.1115, 0.929, 0.1142, 0.8798, 0.1142, 0.8833, 0.1142, 0.8833, 0.1142, 0.8798, 0.1115, 0.9255, 0.1115, 0.922, 0.1115, 0.922, 0.1115, 0.9255, 0.1142, 0.8763, 0.1142, 0.8798, 0.1142, 0.8798, 0.1142, 0.8763, 0.1115, 0.922, 0.1115, 0.9185, 0.1115, 0.9185, 0.1115, 0.922, 0.1142, 0.8728, 0.1142, 0.8763, 0.1142, 0.8763, 0.1142, 0.8728, 0.1115, 0.9185, 0.1115, 0.915, 0.1115, 0.915, 0.1115, 0.9185, 0.1142, 0.8692, 0.1142, 0.8728, 0.1142, 0.8728, 0.1142, 0.8692, 0.1115, 0.915, 0.1115, 0.9115, 0.1115, 0.9115, 0.1115, 0.915, 0.1142, 0.8657, 0.1142, 0.8692, 0.1142, 0.8692, 0.1142, 0.8657, 0.1115, 0.9115, 0.1115, 0.9079, 0.1115, 0.9079, 0.1115, 0.9115, 0.1142, 0.8622, 0.1142, 0.8657, 0.1142, 0.8657, 0.1142, 0.8622, 0.09414, 0.8446, 0.09414, 0.8481, 0.09414, 0.8481, 0.09414, 0.8446, 0.1115, 0.9079, 0.1115, 0.9044, 0.1115, 0.9044, 0.1115, 0.9079, 0.1142, 0.8587, 0.1142, 0.8622, 0.1142, 0.8622, 0.1142, 0.8587, 0.09414, 0.8481, 0.09414, 0.8517, 0.09414, 0.8517, 0.09414, 0.8481, 0.1115, 0.9044, 0.1115, 0.9009, 0.1115, 0.9009, 0.1115, 0.9044, 0.1142, 0.8552, 0.1142, 0.8587, 0.1142, 0.8587, 0.1142, 0.8552, 0.09414, 0.8517, 0.09414, 0.8552, 0.09414, 0.8552, 0.09414, 0.8517, 0.1115, 0.9009, 0.1115, 0.8974, 0.1115, 0.8974, 0.1115, 0.9009, 0.08501, 0.9537, 0.09163, 0.9537, 0.09163, 0.9572, 0.08501, 0.9572, 0.08501, 0.9501, 0.09163, 0.9501, 0.09163, 0.9537, 0.08501, 0.9537, 0.08501, 0.9466, 0.09163, 0.9466, 0.09163, 0.9501, 0.08501, 0.9501, 0.08501, 0.9431, 0.09163, 0.9431, 0.09163, 0.9466, 0.08501, 0.9466, 0.08501, 0.9396, 0.09163, 0.9396, 0.09163, 0.9431, 0.08501, 0.9431, 0.08501, 0.9361, 0.09163, 0.9361, 0.09163, 0.9396, 0.08501, 0.9396, 0.08501, 0.9326, 0.09163, 0.9326, 0.09163, 0.9361, 0.08501, 0.9361, 0.08501, 0.929, 0.09163, 0.929, 0.09163, 0.9326, 0.08501, 0.9326, 0.08501, 0.9255, 0.09163, 0.9255, 0.09163, 0.929, 0.08501, 0.929, 0.08501, 0.922, 0.09163, 0.922, 0.09163, 0.9255, 0.08501, 0.9255, 0.08501, 0.9185, 0.09163, 0.9185, 0.09163, 0.922, 0.08501, 0.922, 0.08501, 0.915, 0.09163, 0.915, 0.09163, 0.9185, 0.08501, 0.9185, 0.08501, 0.9115, 0.09163, 0.9115, 0.09163, 0.915, 0.08501, 0.915, 0.08501, 0.9079, 0.09163, 0.9079, 0.09163, 0.9115, 0.08501, 0.9115, 0.08501, 0.9044, 0.09163, 0.9044, 0.09163, 0.9079, 0.08501, 0.9079, 0.08501, 0.9009, 0.09163, 0.9009, 0.09163, 0.9044, 0.08501, 0.9044, 0.08501, 0.8974, 0.09163, 0.8974, 0.09163, 0.9009, 0.08501, 0.9009, 0.08501, 0.8939, 0.09163, 0.8939, 0.09163, 0.8974, 0.08501, 0.8974, 0.08501, 0.8904, 0.09163, 0.8904, 0.09163, 0.8939, 0.08501, 0.8939, 0.08501, 0.8868, 0.09163, 0.8868, 0.09163, 0.8904, 0.08501, 0.8904, 0.08501, 0.8833, 0.09163, 0.8833, 0.09163, 0.8868, 0.08501, 0.8868, 0.08501, 0.8798, 0.09163, 0.8798, 0.09163, 0.8833, 0.08501, 0.8833, 0.08501, 0.8763, 0.09163, 0.8763, 0.09163, 0.8798, 0.08501, 0.8798, 0.08501, 0.8728, 0.09163, 0.8728, 0.09163, 0.8763, 0.08501, 0.8763, 0.08501, 0.8692, 0.09163, 0.8692, 0.09163, 0.8728, 0.08501, 0.8728, 0.08501, 0.8657, 0.09163, 0.8657, 0.09163, 0.8692, 0.08501, 0.8692, 0.08501, 0.8622, 0.09163, 0.8622, 0.09163, 0.8657, 0.08501, 0.8657, 0.08501, 0.8587, 0.09163, 0.8587, 0.09163, 0.8622, 0.08501, 0.8622, 0.08501, 0.8552, 0.09163, 0.8552, 0.09163, 0.8587, 0.08501, 0.8587, 0.08501, 0.8517, 0.09163, 0.8517, 0.09163, 0.8552, 0.08501, 0.8552, 0.08501, 0.8481, 0.09163, 0.8481, 0.09163, 0.8517, 0.08501, 0.8517, 0.08501, 0.8446, 0.09163, 0.8446, 0.09163, 0.8481, 0.08501, 0.8481, 0.1142, 0.8517, 0.1142, 0.8552, 0.1142, 0.8552, 0.1142, 0.8517, 0.09414, 0.8552, 0.09414, 0.8587, 0.09414, 0.8587, 0.09414, 0.8552, 0.1115, 0.8974, 0.1115, 0.8939, 0.1115, 0.8939, 0.1115, 0.8974, 0.1142, 0.8481, 0.1142, 0.8517, 0.1142, 0.8517, 0.1142, 0.8481, 0.09414, 0.8587, 0.09414, 0.8622, 0.09414, 0.8622, 0.09414, 0.8587, 0.1115, 0.8939, 0.1115, 0.8904, 0.1115, 0.8904, 0.1115, 0.8939, 0.1142, 0.8446, 0.1142, 0.8481, 0.1142, 0.8481, 0.1142, 0.8446, 0.09414, 0.8622, 0.09414, 0.8657, 0.09414, 0.8657, 0.09414, 0.8622, 0.1115, 0.8904, 0.1115, 0.8868, 0.1115, 0.8868, 0.1115, 0.8904, 0.09414, 0.8657, 0.09414, 0.8692, 0.09414, 0.8692, 0.09414, 0.8657, 0.1115, 0.8868, 0.1115, 0.8833, 0.1115, 0.8833, 0.1115, 0.8868, 0.09414, 0.8692, 0.09414, 0.8728, 0.09414, 0.8728, 0.09414, 0.8692, 0.1115, 0.8833, 0.1115, 0.8798, 0.1115, 0.8798, 0.1115, 0.8833, 0.09414, 0.8728, 0.09414, 0.8763, 0.09414, 0.8763, 0.09414, 0.8728, 0.1115, 0.8798, 0.1115, 0.8763, 0.1115, 0.8763, 0.1115, 0.8798, 0.09414, 0.8763, 0.09414, 0.8798, 0.09414, 0.8798, 0.09414, 0.8763, 0.1115, 0.8763, 0.1115, 0.8728, 0.1115, 0.8728, 0.1115, 0.8763, 0.09414, 0.8798, 0.09414, 0.8833, 0.09414, 0.8833, 0.09414, 0.8798, 0.1115, 0.8728, 0.1115, 0.8692, 0.1115, 0.8692, 0.1115, 0.8728, 0.09414, 0.8833, 0.09414, 0.8868, 0.09414, 0.8868, 0.09414, 0.8833, 0.1115, 0.8692, 0.1115, 0.8657, 0.1115, 0.8657, 0.1115, 0.8692, 0.09414, 0.8868, 0.09414, 0.8904, 0.09414, 0.8904, 0.09414, 0.8868, 0.1115, 0.8657, 0.1115, 0.8622, 0.1115, 0.8622, 0.1115, 0.8657, 0.09163, 0.8481, 0.09163, 0.8446, 0.09163, 0.8446, 0.09163, 0.8481, 0.09414, 0.8904, 0.09414, 0.8939, 0.09414, 0.8939, 0.09414, 0.8904, 0.1115, 0.8622, 0.1115, 0.8587, 0.1115, 0.8587, 0.1115, 0.8622, 0.09163, 0.8517, 0.09163, 0.8481, 0.09163, 0.8481, 0.09163, 0.8517, 0.09414, 0.8939, 0.09414, 0.8974, 0.09414, 0.8974, 0.09414, 0.8939, 0.1115, 0.8587, 0.1115, 0.8552, 0.1115, 0.8552, 0.1115, 0.8587, 0.09163, 0.8552, 0.09163, 0.8517, 0.09163, 0.8517, 0.09163, 0.8552, 0.09414, 0.8974, 0.09414, 0.9009, 0.09414, 0.9009, 0.09414, 0.8974, 0.1115, 0.8552, 0.1115, 0.8517, 0.1115, 0.8517, 0.1115, 0.8552, 0.9443, 0.1814, 0.9476, 0.1814, 0.9476, 0.1856, 0.9443, 0.1856, 0.9443, 0.1856, 0.9476, 0.1856, 0.9476, 0.1899, 0.9443, 0.1899, 0.9443, 0.1899, 0.9476, 0.1899, 0.9476, 0.1942, 0.9443, 0.1942, 0.9443, 0.1942, 0.9476, 0.1942, 0.9476, 0.1984, 0.9443, 0.1984, 0.9443, 0.1984, 0.9476, 0.1984, 0.9476, 0.2027, 0.9443, 0.2027, 0.9443, 0.2027, 0.9476, 0.2027, 0.9476, 0.2069, 0.9443, 0.2069, 0.9443, 0.2069, 0.9476, 0.2069, 0.9476, 0.2112, 0.9443, 0.2112, 0.9443, 0.2112, 0.9476, 0.2112, 0.9476, 0.2155, 0.9443, 0.2155, 0.9443, 0.2155, 0.9476, 0.2155, 0.9476, 0.2197, 0.9443, 0.2197, 0.9443, 0.2197, 0.9476, 0.2197, 0.9476, 0.224, 0.9443, 0.224, 0.9443, 0.224, 0.9476, 0.224, 0.9476, 0.2283, 0.9443, 0.2283, 0.9443, 0.2283, 0.9476, 0.2283, 0.9476, 0.2325, 0.9443, 0.2325, 0.9443, 0.2325, 0.9476, 0.2325, 0.9476, 0.2368, 0.9443, 0.2368, 0.9443, 0.2368, 0.9476, 0.2368, 0.9476, 0.241, 0.9443, 0.241, 0.9443, 0.241, 0.9476, 0.241, 0.9476, 0.2453, 0.9443, 0.2453, 0.9443, 0.2453, 0.9476, 0.2453, 0.9476, 0.2496, 0.9443, 0.2496, 0.9443, 0.2496, 0.9476, 0.2496, 0.9476, 0.2538, 0.9443, 0.2538, 0.9443, 0.2538, 0.9476, 0.2538, 0.9476, 0.2581, 0.9443, 0.2581, 0.9443, 0.2581, 0.9476, 0.2581, 0.9476, 0.2624, 0.9443, 0.2624, 0.9443, 0.2624, 0.9476, 0.2624, 0.9476, 0.2666, 0.9443, 0.2666, 0.9443, 0.2666, 0.9476, 0.2666, 0.9476, 0.2709, 0.9443, 0.2709, 0.9443, 0.2709, 0.9476, 0.2709, 0.9476, 0.2751, 0.9443, 0.2751, 0.9443, 0.2751, 0.9476, 0.2751, 0.9476, 0.2794, 0.9443, 0.2794, 0.9443, 0.2794, 0.9476, 0.2794, 0.9476, 0.2837, 0.9443, 0.2837, 0.9443, 0.2837, 0.9476, 0.2837, 0.9476, 0.2879, 0.9443, 0.2879, 0.9443, 0.2879, 0.9476, 0.2879, 0.9476, 0.2922, 0.9443, 0.2922, 0.9443, 0.2922, 0.9476, 0.2922, 0.9476, 0.2965, 0.9443, 0.2965, 0.9443, 0.2965, 0.9476, 0.2965, 0.9476, 0.3007, 0.9443, 0.3007, 0.9443, 0.3007, 0.9476, 0.3007, 0.9476, 0.305, 0.9443, 0.305, 0.9443, 0.305, 0.9476, 0.305, 0.9476, 0.3093, 0.9443, 0.3093, 0.9443, 0.3093, 0.9476, 0.3093, 0.9476, 0.3135, 0.9443, 0.3135, 0.9443, 0.3135, 0.9476, 0.3135, 0.9476, 0.3178, 0.9443, 0.3178, 0.9203, 0.3135, 0.9233, 0.3135, 0.9233, 0.3178, 0.9203, 0.3178, 0.9203, 0.3093, 0.9233, 0.3093, 0.9233, 0.3135, 0.9203, 0.3135, 0.9203, 0.305, 0.9233, 0.305, 0.9233, 0.3093, 0.9203, 0.3093, 0.9203, 0.3007, 0.9233, 0.3007, 0.9233, 0.305, 0.9203, 0.305, 0.9203, 0.2965, 0.9233, 0.2965, 0.9233, 0.3007, 0.9203, 0.3007, 0.9203, 0.2922, 0.9233, 0.2922, 0.9233, 0.2965, 0.9203, 0.2965, 0.9203, 0.2879, 0.9233, 0.2879, 0.9233, 0.2922, 0.9203, 0.2922, 0.9203, 0.2837, 0.9233, 0.2837, 0.9233, 0.2879, 0.9203, 0.2879, 0.9203, 0.2794, 0.9233, 0.2794, 0.9233, 0.2837, 0.9203, 0.2837, 0.9203, 0.2751, 0.9233, 0.2751, 0.9233, 0.2794, 0.9203, 0.2794, 0.9203, 0.2709, 0.9233, 0.2709, 0.9233, 0.2751, 0.9203, 0.2751, 0.9203, 0.2666, 0.9233, 0.2666, 0.9233, 0.2709, 0.9203, 0.2709, 0.9203, 0.2624, 0.9233, 0.2624, 0.9233, 0.2666, 0.9203, 0.2666, 0.9203, 0.2581, 0.9233, 0.2581, 0.9233, 0.2624, 0.9203, 0.2624, 0.9203, 0.2538, 0.9233, 0.2538, 0.9233, 0.2581, 0.9203, 0.2581, 0.9203, 0.2496, 0.9233, 0.2496, 0.9233, 0.2538, 0.9203, 0.2538, 0.9203, 0.2453, 0.9233, 0.2453, 0.9233, 0.2496, 0.9203, 0.2496, 0.9203, 0.241, 0.9233, 0.241, 0.9233, 0.2453, 0.9203, 0.2453, 0.9203, 0.2368, 0.9233, 0.2368, 0.9233, 0.241, 0.9203, 0.241, 0.9203, 0.2325, 0.9233, 0.2325, 0.9233, 0.2368, 0.9203, 0.2368, 0.9203, 0.2283, 0.9233, 0.2283, 0.9233, 0.2325, 0.9203, 0.2325, 0.9203, 0.224, 0.9233, 0.224, 0.9233, 0.2283, 0.9203, 0.2283, 0.9203, 0.2197, 0.9233, 0.2197, 0.9233, 0.224, 0.9203, 0.224, 0.9203, 0.2155, 0.9233, 0.2155, 0.9233, 0.2197, 0.9203, 0.2197, 0.9203, 0.2112, 0.9233, 0.2112, 0.9233, 0.2155, 0.9203, 0.2155, 0.9203, 0.2069, 0.9233, 0.2069, 0.9233, 0.2112, 0.9203, 0.2112, 0.9203, 0.2027, 0.9233, 0.2027, 0.9233, 0.2069, 0.9203, 0.2069, 0.9203, 0.1984, 0.9233, 0.1984, 0.9233, 0.2027, 0.9203, 0.2027, 0.9203, 0.1942, 0.9233, 0.1942, 0.9233, 0.1984, 0.9203, 0.1984, 0.9203, 0.1899, 0.9233, 0.1899, 0.9233, 0.1942, 0.9203, 0.1942, 0.9203, 0.1856, 0.9233, 0.1856, 0.9233, 0.1899, 0.9203, 0.1899, 0.9203, 0.1814, 0.9233, 0.1814, 0.9233, 0.1856, 0.9203, 0.1856, 0.1115, 0.9466, 0.1115, 0.9431, 0.1115, 0.9431, 0.1115, 0.9466, 0.09163, 0.9466, 0.09163, 0.9431, 0.09163, 0.9431, 0.09163, 0.9466, 0.1142, 0.9009, 0.1142, 0.9044, 0.1142, 0.9044, 0.1142, 0.9009, 0.1115, 0.9501, 0.1115, 0.9466, 0.1115, 0.9466, 0.1115, 0.9501, 0.09163, 0.9431, 0.09163, 0.9396, 0.09163, 0.9396, 0.09163, 0.9431, 0.1142, 0.9044, 0.1142, 0.9079, 0.1142, 0.9079, 0.1142, 0.9044, 0.1115, 0.9537, 0.1115, 0.9501, 0.1115, 0.9501, 0.1115, 0.9537, 0.09163, 0.9396, 0.09163, 0.9361, 0.09163, 0.9361, 0.09163, 0.9396, 0.1142, 0.9079, 0.1142, 0.9115, 0.1142, 0.9115, 0.1142, 0.9079, 0.1115, 0.9572, 0.1115, 0.9537, 0.1115, 0.9537, 0.1115, 0.9572, 0.09163, 0.9361, 0.09163, 0.9326, 0.09163, 0.9326, 0.09163, 0.9361, 0.1142, 0.9115, 0.1142, 0.915, 0.1142, 0.915, 0.1142, 0.9115, 0.09163, 0.9326, 0.09163, 0.929, 0.09163, 0.929, 0.09163, 0.9326, 0.1142, 0.915, 0.1142, 0.9185, 0.1142, 0.9185, 0.1142, 0.915, 0.09163, 0.929, 0.09163, 0.9255, 0.09163, 0.9255, 0.09163, 0.929, 0.1142, 0.9185, 0.1142, 0.922, 0.1142, 0.922, 0.1142, 0.9185, 0.09163, 0.9255, 0.09163, 0.922, 0.09163, 0.922, 0.09163, 0.9255, 0.1142, 0.922, 0.1142, 0.9255, 0.1142, 0.9255, 0.1142, 0.922, 0.09163, 0.922, 0.09163, 0.9185, 0.09163, 0.9185, 0.09163, 0.922, 0.1142, 0.9255, 0.1142, 0.929, 0.1142, 0.929, 0.1142, 0.9255, 0.09163, 0.9185, 0.09163, 0.915, 0.09163, 0.915, 0.09163, 0.9185, 0.1142, 0.929, 0.1142, 0.9326, 0.1142, 0.9326, 0.1142, 0.929, 0.09163, 0.915, 0.09163, 0.9115, 0.09163, 0.9115, 0.09163, 0.915, 0.1142, 0.9326, 0.1142, 0.9361, 0.1142, 0.9361, 0.1142, 0.9326, 0.09414, 0.9537, 0.09414, 0.9572, 0.09414, 0.9572, 0.09414, 0.9537, 0.09163, 0.9115, 0.09163, 0.9079, 0.09163, 0.9079, 0.09163, 0.9115, 0.1142, 0.9361, 0.1142, 0.9396, 0.1142, 0.9396, 0.1142, 0.9361, 0.09414, 0.9501, 0.09414, 0.9537, 0.09414, 0.9537, 0.09414, 0.9501, 0.09163, 0.9079, 0.09163, 0.9044, 0.09163, 0.9044, 0.09163, 0.9079, 0.1142, 0.9396, 0.1142, 0.9431, 0.1142, 0.9431, 0.1142, 0.9396, 0.09414, 0.9466, 0.09414, 0.9501, 0.09414, 0.9501, 0.09414, 0.9466, 0.09163, 0.9044, 0.09163, 0.9009, 0.09163, 0.9009, 0.09163, 0.9044, 0.1142, 0.9431, 0.1142, 0.9466, 0.1142, 0.9466, 0.1142, 0.9431, 0.09414, 0.9431, 0.09414, 0.9466, 0.09414, 0.9466, 0.09414, 0.9431, 0.09163, 0.9009, 0.09163, 0.8974, 0.09163, 0.8974, 0.09163, 0.9009, 0.1142, 0.9466, 0.1142, 0.9501, 0.1142, 0.9501, 0.1142, 0.9466, 0.09414, 0.9396, 0.09414, 0.9431, 0.09414, 0.9431, 0.09414, 0.9396, 0.09163, 0.8974, 0.09163, 0.8939, 0.09163, 0.8939, 0.09163, 0.8974, 0.1142, 0.9501, 0.1142, 0.9537, 0.1142, 0.9537, 0.1142, 0.9501, 0.09414, 0.9361, 0.09414, 0.9396, 0.09414, 0.9396, 0.09414, 0.9361, 0.09163, 0.8939, 0.09163, 0.8904, 0.09163, 0.8904, 0.09163, 0.8939, 0.1142, 0.9537, 0.1142, 0.9572, 0.1142, 0.9572, 0.1142, 0.9537, 0.09414, 0.9326, 0.09414, 0.9361, 0.09414, 0.9361, 0.09414, 0.9326, 0.09163, 0.8904, 0.09163, 0.8868, 0.09163, 0.8868, 0.09163, 0.8904, 0.09414, 0.929, 0.09414, 0.9326, 0.09414, 0.9326, 0.09414, 0.929, 0.09163, 0.8868, 0.09163, 0.8833, 0.09163, 0.8833, 0.09163, 0.8868, 0.09414, 0.9255, 0.09414, 0.929, 0.09414, 0.929, 0.09414, 0.9255, 0.09163, 0.8833, 0.09163, 0.8798, 0.09163, 0.8798, 0.09163, 0.8833, 0.09414, 0.922, 0.09414, 0.9255, 0.09414, 0.9255, 0.09414, 0.922, 0.09163, 0.8798, 0.09163, 0.8763, 0.09163, 0.8763, 0.09163, 0.8798, 0.09414, 0.9185, 0.09414, 0.922, 0.09414, 0.922, 0.09414, 0.9185, 0.09163, 0.8763, 0.09163, 0.8728, 0.09163, 0.8728, 0.09163, 0.8763, 0.09414, 0.915, 0.09414, 0.9185, 0.09414, 0.9185, 0.09414, 0.915, 0.09163, 0.8728, 0.09163, 0.8692, 0.09163, 0.8692, 0.09163, 0.8728, 0.09414, 0.9115, 0.09414, 0.915, 0.09414, 0.915, 0.09414, 0.9115, 0.09163, 0.8692, 0.09163, 0.8657, 0.09163, 0.8657, 0.09163, 0.8692, 0.09414, 0.9079, 0.09414, 0.9115, 0.09414, 0.9115, 0.09414, 0.9079, 0.09163, 0.8657, 0.09163, 0.8622, 0.09163, 0.8622, 0.09163, 0.8657, 0.1115, 0.8481, 0.1115, 0.8446, 0.1115, 0.8446, 0.1115, 0.8481, 0.09414, 0.9044, 0.09414, 0.9079, 0.09414, 0.9079, 0.09414, 0.9044, 0.09163, 0.8622, 0.09163, 0.8587, 0.09163, 0.8587, 0.09163, 0.8622, 0.1115, 0.8517, 0.1115, 0.8481, 0.1115, 0.8481, 0.1115, 0.8517, 0.09414, 0.9009, 0.09414, 0.9044, 0.09414, 0.9044, 0.09414, 0.9009, 0.09163, 0.8587, 0.09163, 0.8552, 0.09163, 0.8552, 0.09163, 0.8587, 0.963, 0.1814, 0.9805, 0.1814, 0.9805, 0.1856, 0.963, 0.1856, 0.963, 0.1856, 0.9805, 0.1856, 0.9805, 0.1899, 0.963, 0.1899, 0.963, 0.1899, 0.9805, 0.1899, 0.9805, 0.1942, 0.963, 0.1942, 0.963, 0.1942, 0.9805, 0.1942, 0.9805, 0.1984, 0.963, 0.1984, 0.963, 0.1984, 0.9805, 0.1984, 0.9805, 0.2027, 0.963, 0.2027, 0.963, 0.2027, 0.9805, 0.2027, 0.9805, 0.2069, 0.963, 0.2069, 0.963, 0.2069, 0.9805, 0.2069, 0.9805, 0.2112, 0.963, 0.2112, 0.963, 0.2112, 0.9805, 0.2112, 0.9805, 0.2155, 0.963, 0.2155, 0.963, 0.2155, 0.9805, 0.2155, 0.9805, 0.2197, 0.963, 0.2197, 0.963, 0.2197, 0.9805, 0.2197, 0.9805, 0.224, 0.963, 0.224, 0.963, 0.224, 0.9805, 0.224, 0.9805, 0.2283, 0.963, 0.2283, 0.963, 0.2283, 0.9805, 0.2283, 0.9805, 0.2325, 0.963, 0.2325, 0.963, 0.2325, 0.9805, 0.2325, 0.9805, 0.2368, 0.963, 0.2368, 0.963, 0.2368, 0.9805, 0.2368, 0.9805, 0.241, 0.963, 0.241, 0.963, 0.241, 0.9805, 0.241, 0.9805, 0.2453, 0.963, 0.2453, 0.963, 0.2453, 0.9805, 0.2453, 0.9805, 0.2496, 0.963, 0.2496, 0.963, 0.2496, 0.9805, 0.2496, 0.9805, 0.2538, 0.963, 0.2538, 0.963, 0.2538, 0.9805, 0.2538, 0.9805, 0.2581, 0.963, 0.2581, 0.963, 0.2581, 0.9805, 0.2581, 0.9805, 0.2624, 0.963, 0.2624, 0.963, 0.2624, 0.9805, 0.2624, 0.9805, 0.2666, 0.963, 0.2666, 0.963, 0.2666, 0.9805, 0.2666, 0.9805, 0.2709, 0.963, 0.2709, 0.963, 0.2709, 0.9805, 0.2709, 0.9805, 0.2751, 0.963, 0.2751, 0.963, 0.2751, 0.9805, 0.2751, 0.9805, 0.2794, 0.963, 0.2794, 0.963, 0.2794, 0.9805, 0.2794, 0.9805, 0.2837, 0.963, 0.2837, 0.963, 0.2837, 0.9805, 0.2837, 0.9805, 0.2879, 0.963, 0.2879, 0.963, 0.2879, 0.9805, 0.2879, 0.9805, 0.2922, 0.963, 0.2922, 0.963, 0.2922, 0.9805, 0.2922, 0.9805, 0.2965, 0.963, 0.2965, 0.963, 0.2965, 0.9805, 0.2965, 0.9805, 0.3007, 0.963, 0.3007, 0.963, 0.3007, 0.9805, 0.3007, 0.9805, 0.305, 0.963, 0.305, 0.963, 0.305, 0.9805, 0.305, 0.9805, 0.3093, 0.963, 0.3093, 0.963, 0.3093, 0.9805, 0.3093, 0.9805, 0.3135, 0.963, 0.3135, 0.963, 0.3135, 0.9805, 0.3135, 0.9805, 0.3178, 0.963, 0.3178, 0.0, 0.0, 0.0, 0.0, 0.0, 0.0, 0.0, 0.0, 0.0, 0.0, 0.0, 0.0, 0.0, 0.0, 0.0, 0.0, 0.1269, 0.8939, 0.1269, 0.8904, 0.1269, 0.8904, 0.1269, 0.8939, 0.0, 0.0, 0.0, 0.0, 0.0, 0.0, 0.0, 0.0, 0.1269, 0.8904, 0.1269, 0.8868, 0.1269, 0.8868, 0.1269, 0.8904, 0.0, 0.0, 0.0, 0.0, 0.0, 0.0, 0.0, 0.0, 0.1269, 0.8868, 0.1269, 0.8833, 0.1269, 0.8833, 0.1269, 0.8868, 0.0, 0.0, 0.0, 0.0, 0.0, 0.0, 0.0, 0.0, 0.0, 0.0, 0.0, 0.0, 0.0, 0.0, 0.0, 0.0, 0.1269, 0.8833, 0.1269, 0.8798, 0.1269, 0.8798, 0.1269, 0.8833, 0.0, 0.0, 0.0, 0.0, 0.0, 0.0, 0.0, 0.0, 0.1269, 0.8798, 0.1269, 0.8763, 0.1269, 0.8763, 0.1269, 0.8798, 0.1269, 0.8763, 0.1269, 0.8728, 0.1269, 0.8728, 0.1269, 0.8763, 0.0, 0.0, 0.0, 0.0, 0.0, 0.0, 0.0, 0.0, 0.0, 0.0, 0.0, 0.0, 0.0, 0.0, 0.0, 0.0, 0.1269, 0.8728, 0.1269, 0.8692, 0.1269, 0.8692, 0.1269, 0.8728, 0.0, 0.0, 0.0, 0.0, 0.0, 0.0, 0.0, 0.0, 0.1269, 0.8692, 0.1269, 0.8657, 0.1269, 0.8657, 0.1269, 0.8692, 0.1269, 0.8657, 0.1269, 0.8622, 0.1269, 0.8622, 0.1269, 0.8657, 0.0, 0.0, 0.0, 0.0, 0.0, 0.0, 0.0, 0.0, 0.1269, 0.9572, 0.1269, 0.9537, 0.1269, 0.9537, 0.1269, 0.9572, 0.0, 0.0, 0.0, 0.0, 0.0, 0.0, 0.0, 0.0, 0.1269, 0.8622, 0.1269, 0.8587, 0.1269, 0.8587, 0.1269, 0.8622, 0.1269, 0.9537, 0.1269, 0.9501, 0.1269, 0.9501, 0.1269, 0.9537, 0.0, 0.0, 0.0, 0.0, 0.0, 0.0, 0.0, 0.0, 0.1269, 0.8587, 0.1269, 0.8552, 0.1269, 0.8552, 0.1269, 0.8587, 0.1269, 0.9501, 0.1269, 0.9466, 0.1269, 0.9466, 0.1269, 0.9501, 0.1269, 0.8552, 0.1269, 0.8517, 0.1269, 0.8517, 0.1269, 0.8552, 0.0, 0.0, 0.0, 0.0, 0.0, 0.0, 0.0, 0.0, 0.1269, 0.9466, 0.1269, 0.9431, 0.1269, 0.9431, 0.1269, 0.9466, 0.0, 0.0, 0.0, 0.0, 0.0, 0.0, 0.0, 0.0, 0.1269, 0.8517, 0.1269, 0.8481, 0.1269, 0.8481, 0.1269, 0.8517])
me_cylinder.materials.append(mat_material_001)
me_cylinder.use_remesh_fix_poles = True
me_cylinder.use_remesh_preserve_attributes = False
me_cylinder.use_mirror_vertex_groups = False
me_cylinder.update()
me_cylinder_001 = bpy.data.meshes.new('Cylinder.001')
me_cylinder_001.from_pydata([(0.0, 0.7606, 2.354), (0.0, 0.7606, 2.569), (0.1969, 0.7347, 2.354), (0.1969, 0.7347, 2.569), (0.3803, 0.6587, 2.354), (0.3803, 0.6587, 2.569), (0.5378, 0.5378, 2.354), (0.5378, 0.5378, 2.569), (0.6587, 0.3803, 2.354), (0.6587, 0.3803, 2.569), (0.7347, 0.1969, 2.354), (0.7347, 0.1969, 2.569), (0.7606, 5.742e-08, 2.354), (0.7606, 5.742e-08, 2.569), (0.7347, -0.1969, 2.354), (0.7347, -0.1969, 2.569), (0.6587, -0.3803, 2.354), (0.6587, -0.3803, 2.569), (0.5378, -0.5378, 2.354), (0.5378, -0.5378, 2.569), (0.3803, -0.6587, 2.354), (0.3803, -0.6587, 2.569), (0.1969, -0.7347, 2.354), (0.1969, -0.7347, 2.569), (2.962e-07, -0.7606, 2.354), (2.962e-07, -0.7606, 2.569), (-0.1969, -0.7347, 2.354), (-0.1969, -0.7347, 2.569), (-0.3803, -0.6587, 2.354), (-0.3803, -0.6587, 2.569), (-0.5378, -0.5378, 2.354), (-0.5378, -0.5378, 2.569), (-0.6587, -0.3803, 2.354), (-0.6587, -0.3803, 2.569), (-0.7347, -0.1969, 2.354), (-0.7347, -0.1969, 2.569), (-0.7606, -3.536e-07, 2.354), (-0.7606, -3.536e-07, 2.569), (-0.7347, 0.1969, 2.354), (-0.7347, 0.1969, 2.569), (-0.6587, 0.3803, 2.354), (-0.6587, 0.3803, 2.569), (-0.5378, 0.5378, 2.354), (-0.5378, 0.5378, 2.569), (-0.3803, 0.6587, 2.354), (-0.3803, 0.6587, 2.569), (-0.1969, 0.7347, 2.354), (-0.1969, 0.7347, 2.569), (0.1413, 0.6471, 2.444), (0.03096, 0.6617, 2.444), (-8.457e-09, 0.4265, 2.562), (-8.457e-09, 0.4265, 2.683), (0.1104, 0.4119, 2.562), (0.1104, 0.4119, 2.683), (0.2132, 0.3693, 2.562), (0.2132, 0.3693, 2.683), (0.3016, 0.3016, 2.562), (0.3016, 0.3016, 2.683), (0.3693, 0.2132, 2.562), (0.3693, 0.2132, 2.683), (0.4119, 0.1104, 2.562), (0.4119, 0.1104, 2.683), (0.4265, -6.191e-08, 2.562), (0.4265, -6.191e-08, 2.683), (0.4119, -0.1104, 2.562), (0.4119, -0.1104, 2.683), (0.3693, -0.2132, 2.562), (0.3693, -0.2132, 2.683), (0.3016, -0.3016, 2.562), (0.3016, -0.3016, 2.683), (0.2132, -0.3693, 2.562), (0.2132, -0.3693, 2.683), (0.1104, -0.4119, 2.562), (0.1104, -0.4119, 2.683), (1.576e-07, -0.4265, 2.562), (1.576e-07, -0.4265, 2.683), (-0.1104, -0.4119, 2.562), (-0.1104, -0.4119, 2.683), (-0.2132, -0.3693, 2.562), (-0.2132, -0.3693, 2.683), (-0.3016, -0.3016, 2.562), (-0.3016, -0.3016, 2.683), (-0.3693, -0.2132, 2.562), (-0.3693, -0.2132, 2.683), (-0.4119, -0.1104, 2.562), (-0.4119, -0.1104, 2.683), (-0.4265, -2.924e-07, 2.562), (-0.4265, -2.924e-07, 2.683), (-0.4119, 0.1104, 2.562), (-0.4119, 0.1104, 2.683), (-0.3693, 0.2132, 2.562), (-0.3693, 0.2132, 2.683), (-0.3016, 0.3016, 2.562), (-0.3016, 0.3016, 2.683), (-0.2132, 0.3693, 2.562), (-0.2132, 0.3693, 2.683), (-0.1104, 0.4119, 2.562), (-0.1104, 0.4119, 2.683), (0.1413, 0.6471, 2.565), (0.03096, 0.6617, 2.565), (0.3577, 0.5575, 2.565), (0.3577, 0.5575, 2.444), (0.446, 0.4898, 2.444), (0.446, 0.4898, 2.565), (0.5885, 0.304, 2.565), (0.5885, 0.304, 2.444), (0.6311, 0.2012, 2.444), (0.6311, 0.2012, 2.565), (0.6617, -0.03096, 2.565), (0.6617, -0.03096, 2.444), (0.6471, -0.1413, 2.444), (0.6471, -0.1413, 2.565), (0.5575, -0.3577, 2.565), (0.5575, -0.3577, 2.444), (0.4898, -0.446, 2.444), (0.4898, -0.446, 2.565), (0.304, -0.5885, 2.565), (0.304, -0.5885, 2.444), (0.2012, -0.6311, 2.444), (0.2012, -0.6311, 2.565), (-0.03096, -0.6617, 2.565), (-0.03096, -0.6617, 2.444), (-0.1413, -0.6471, 2.444), (-0.1413, -0.6471, 2.565), (-0.3577, -0.5575, 2.565), (-0.3577, -0.5575, 2.444), (-0.446, -0.4898, 2.444), (-0.446, -0.4898, 2.565), (-0.5885, -0.304, 2.565), (-0.5885, -0.304, 2.444), (-0.6311, -0.2012, 2.444), (-0.6311, -0.2012, 2.565), (-0.6617, 0.03096, 2.565), (-0.6617, 0.03096, 2.444), (-0.6471, 0.1413, 2.444), (-0.6471, 0.1413, 2.565), (-0.5575, 0.3577, 2.565), (-0.5575, 0.3577, 2.444), (-0.4898, 0.446, 2.444), (-0.4898, 0.446, 2.565), (-0.304, 0.5885, 2.565), (-0.304, 0.5885, 2.444), (-0.2012, 0.6311, 2.444), (-0.2012, 0.6311, 2.565), (2.512, 0.0366, 2.512), (2.512, 0.0366, 2.439), (2.512, -0.0366, 2.512), (2.512, -0.0366, 2.439), (-2.512, 0.0388, 2.514), (-2.512, 0.0388, 2.436), (-2.512, -0.0388, 2.514), (-2.512, -0.0388, 2.436), (-0.04243, -2.52, 2.433), (-0.04243, -2.52, 2.518), (0.04243, -2.52, 2.433), (0.04243, -2.52, 2.518), (-0.03914, 2.52, 2.436), (-0.03914, 2.52, 2.515), (0.03914, 2.52, 2.436), (0.03914, 2.52, 2.515), (0.0892, 2.339, 2.386), (0.0892, 2.339, 2.565), (-0.0892, 2.339, 2.386), (-0.0892, 2.339, 2.565), (0.0892, -2.354, 2.386), (-0.0892, -2.354, 2.565), (0.0892, -2.354, 2.565), (-0.0892, -2.354, 2.386), (2.354, -0.08527, 2.561), (2.354, -0.08527, 2.39), (2.354, 0.08527, 2.561), (2.354, 0.08527, 2.39), (-2.346, -0.08527, 2.561), (-2.346, 0.08527, 2.39), (-2.346, -0.08527, 2.39), (-2.346, 0.08527, 2.561), (0.05788, 1.872, 2.516), (-0.05788, 1.872, 2.435), (0.05788, 1.872, 2.435), (-0.05788, 1.872, 2.516), (0.0892, 1.163, 2.386), (-0.0892, 1.163, 2.565), (0.0892, 1.163, 2.565), (-0.0892, 1.163, 2.386), (0.05788, -1.917, 2.435), (-0.05788, -1.917, 2.516), (0.05788, -1.917, 2.516), (-0.05788, -1.917, 2.435), (0.0892, -1.328, 2.565), (-0.0892, -1.328, 2.386), (0.0892, -1.328, 2.386), (-0.0892, -1.328, 2.565), (1.886, -0.04428, 2.431), (1.886, 0.04428, 2.52), (1.886, -0.04428, 2.52), (1.886, 0.04428, 2.431), (1.25, -0.08527, 2.561), (1.25, 0.08527, 2.39), (1.25, -0.08527, 2.39), (1.25, 0.08527, 2.561), (-1.801, -0.04428, 2.52), (-1.801, 0.04428, 2.431), (-1.801, -0.04428, 2.431), (-1.801, 0.04428, 2.52), (-1.157, -0.08527, 2.39), (-1.157, 0.08527, 2.561), (-1.157, -0.08527, 2.561), (-1.157, 0.08527, 2.39), (0.0892, -1.305, 2.565), (-0.0892, -1.305, 2.386), (0.0892, -1.305, 2.386), (-0.0892, -1.305, 2.565), (0.0892, 1.141, 2.565), (-0.0892, 1.141, 2.386), (0.0892, 1.141, 2.386), (-0.0892, 1.141, 2.565), (-1.137, -0.08527, 2.39), (-1.137, 0.08527, 2.561), (-1.137, -0.08527, 2.561), (-1.137, 0.08527, 2.39), (1.231, -0.08527, 2.39), (1.231, 0.08527, 2.561), (1.231, -0.08527, 2.561), (1.231, 0.08527, 2.39), (0.08005, 1.141, 2.563), (0.08005, 1.163, 2.563), (-0.08005, 1.141, 2.388), (-0.08005, 1.163, 2.388), (0.08005, 1.163, 2.388), (-0.08005, 1.163, 2.563), (0.08005, -1.305, 2.388), (0.08005, -1.328, 2.388), (-0.08005, -1.305, 2.563), (-0.08005, -1.328, 2.563), (0.08005, -1.328, 2.563), (-0.08005, -1.328, 2.388), (0.08005, -1.305, 2.563), (-0.08005, -1.305, 2.388), (0.08005, 1.141, 2.388), (-0.08005, 1.141, 2.563), (1.231, -0.0721, 2.392), (1.25, -0.0721, 2.392), (1.231, 0.0721, 2.559), (1.25, 0.0721, 2.559), (1.25, 0.0721, 2.392), (1.25, -0.0721, 2.559), (-1.137, -0.0721, 2.559), (-1.157, -0.0721, 2.559), (-1.137, 0.0721, 2.392), (-1.157, 0.0721, 2.392), (-1.157, -0.0721, 2.392), (-1.157, 0.0721, 2.559), (-1.137, -0.0721, 2.392), (-1.137, 0.0721, 2.559), (1.231, -0.0721, 2.559), (1.231, 0.0721, 2.392)], [], [(0, 1, 3, 2), (2, 3, 5, 4), (4, 5, 7, 6), (6, 7, 9, 8), (8, 9, 11, 10), (10, 11, 13, 12), (12, 13, 15, 14), (14, 15, 17, 16), (16, 17, 19, 18), (18, 19, 21, 20), (20, 21, 23, 22), (22, 23, 25, 24), (24, 25, 27, 26), (26, 27, 29, 28), (28, 29, 31, 30), (30, 31, 33, 32), (32, 33, 35, 34), (34, 35, 37, 36), (36, 37, 39, 38), (38, 39, 41, 40), (40, 41, 43, 42), (42, 43, 45, 44), (3, 1, 47, 45, 43, 41, 39, 37, 35, 33, 31, 29, 27, 25, 23, 21, 19, 17, 15, 13, 11, 9, 7, 5), (44, 45, 47, 46), (46, 47, 1, 0), (0, 2, 4, 6, 8, 10, 12, 14, 16, 18, 20, 22, 24, 26, 28, 30, 32, 34, 36, 38, 40, 42, 44, 46), (61, 60, 106, 107), (53, 52, 48, 98), (94, 95, 140, 141), (72, 70, 117, 118), (80, 78, 125, 126), (52, 53, 55, 54), (77, 76, 122, 123), (69, 68, 114, 115), (68, 66, 113, 114), (93, 92, 138, 139), (96, 94, 141, 142), (56, 57, 59, 58), (59, 61, 107, 104), (85, 84, 130, 131), (57, 56, 102, 103), (75, 77, 123, 120), (50, 51, 99, 49), (60, 61, 63, 62), (91, 93, 139, 136), (67, 69, 115, 112), (84, 82, 129, 130), (54, 55, 100, 101), (83, 85, 131, 128), (64, 65, 67, 66), (70, 71, 116, 117), (62, 63, 108, 109), (73, 72, 118, 119), (86, 87, 132, 133), (51, 53, 98, 99), (68, 69, 71, 70), (60, 58, 105, 106), (78, 79, 124, 125), (89, 88, 134, 135), (76, 74, 121, 122), (72, 73, 75, 74), (65, 64, 110, 111), (55, 57, 103, 100), (92, 90, 137, 138), (76, 77, 79, 78), (81, 80, 126, 127), (71, 73, 119, 116), (97, 96, 142, 143), (80, 81, 83, 82), (63, 65, 111, 108), (87, 89, 135, 132), (79, 81, 127, 124), (84, 85, 87, 86), (95, 97, 143, 140), (52, 50, 49, 48), (58, 59, 104, 105), (88, 89, 91, 90), (74, 75, 120, 121), (66, 67, 112, 113), (90, 91, 136, 137), (92, 93, 95, 94), (53, 51, 97, 95, 93, 91, 89, 87, 85, 83, 81, 79, 77, 75, 73, 71, 69, 67, 65, 63, 61, 59, 57, 55), (82, 83, 128, 129), (88, 86, 133, 134), (64, 62, 109, 110), (96, 97, 51, 50), (50, 52, 54, 56, 58, 60, 62, 64, 66, 68, 70, 72, 74, 76, 78, 80, 82, 84, 86, 88, 90, 92, 94, 96), (56, 54, 101, 102), (175, 148, 150, 172), (171, 145, 147, 169), (174, 172, 150, 151), (145, 144, 146, 147), (171, 170, 144, 145), (151, 150, 148, 149), (152, 154, 155, 153), (160, 158, 159, 161), (158, 156, 157, 159), (167, 152, 153, 165), (160, 162, 156, 158), (166, 165, 153, 155), (159, 157, 163, 161), (178, 177, 162, 160), (156, 162, 163, 157), (178, 160, 161, 176), (154, 164, 166, 155), (154, 152, 167, 164), (186, 185, 165, 166), (187, 167, 165, 185), (195, 193, 170, 171), (147, 146, 168, 169), (195, 171, 169, 192), (144, 170, 168, 146), (149, 173, 174, 151), (149, 148, 175, 173), (202, 200, 172, 174), (203, 175, 172, 200), (162, 177, 179, 163), (161, 163, 179, 176), (180, 178, 176, 182), (180, 183, 177, 178), (188, 234, 233, 191), (182, 225, 228, 180), (177, 183, 181, 179), (176, 179, 181, 182), (164, 184, 186, 166), (164, 167, 187, 184), (189, 187, 185, 191), (188, 191, 185, 186), (213, 226, 238, 214), (180, 228, 227, 183), (184, 190, 188, 186), (184, 187, 189, 190), (170, 193, 194, 168), (169, 168, 194, 192), (197, 195, 192, 198), (197, 199, 193, 195), (217, 219, 248, 253), (220, 223, 255, 240), (193, 199, 196, 194), (192, 194, 196, 198), (173, 201, 202, 174), (173, 175, 203, 201), (205, 203, 200, 206), (204, 206, 200, 202), (219, 216, 252, 248), (221, 222, 254, 242), (201, 207, 204, 202), (201, 203, 205, 207), (213, 209, 211, 215), (212, 215, 211, 208), (210, 230, 237, 209), (214, 238, 224, 212), (208, 236, 230, 210), (215, 239, 226, 213), (210, 214, 212, 208), (210, 209, 213, 214), (221, 217, 218, 222), (220, 222, 218, 216), (207, 205, 251, 249), (216, 218, 246, 252), (222, 220, 240, 254), (204, 207, 249, 250), (219, 223, 220, 216), (219, 217, 221, 223), (238, 226, 227, 228), (238, 228, 225, 224), (236, 232, 233, 234), (237, 235, 233, 232), (231, 230, 236, 234), (231, 235, 237, 230), (225, 229, 239, 224), (227, 226, 239, 229), (183, 227, 229, 181), (191, 233, 235, 189), (181, 229, 225, 182), (190, 231, 234, 188), (189, 235, 231, 190), (209, 237, 232, 211), (212, 224, 239, 215), (211, 232, 236, 208), (255, 242, 243, 244), (255, 244, 241, 240), (252, 246, 247, 250), (253, 251, 247, 246), (249, 248, 252, 250), (249, 251, 253, 248), (241, 245, 254, 240), (243, 242, 254, 245), (223, 221, 242, 255), (199, 197, 244, 243), (197, 198, 241, 244), (206, 204, 250, 247), (196, 199, 243, 245), (205, 206, 247, 251), (198, 196, 245, 241), (218, 217, 253, 246)])
_uv = me_cylinder_001.uv_layers.new(name='UVMap')
_uv.uv.foreach_set('vector', [0.06753, 0.9934, 0.05538, 0.9934, 0.05538, 0.9924, 0.06753, 0.9924, 0.06753, 0.9924, 0.05538, 0.9924, 0.05538, 0.9914, 0.06753, 0.9914, 0.06753, 0.9914, 0.05538, 0.9914, 0.05538, 0.9904, 0.06753, 0.9904, 0.06753, 0.9904, 0.05538, 0.9904, 0.05538, 0.9894, 0.06753, 0.9894, 0.06753, 0.9894, 0.05538, 0.9894, 0.05538, 0.9883, 0.06753, 0.9883, 0.06753, 0.9883, 0.05538, 0.9883, 0.05538, 0.9873, 0.06753, 0.9873, 0.06753, 0.9873, 0.05538, 0.9873, 0.05538, 0.9863, 0.06753, 0.9863, 0.06753, 0.9863, 0.05538, 0.9863, 0.05538, 0.9853, 0.06753, 0.9853, 0.06753, 0.9853, 0.05538, 0.9853, 0.05538, 0.9843, 0.06753, 0.9843, 0.06753, 0.9843, 0.05538, 0.9843, 0.05538, 0.9833, 0.06753, 0.9833, 0.06753, 0.9833, 0.05538, 0.9833, 0.05538, 0.9823, 0.06753, 0.9823, 0.06753, 0.9823, 0.05538, 0.9823, 0.05538, 0.9813, 0.06753, 0.9813, 0.06753, 0.9813, 0.05538, 0.9813, 0.05538, 0.9803, 0.06753, 0.9803, 0.06753, 0.9803, 0.05538, 0.9803, 0.05538, 0.9792, 0.06753, 0.9792, 0.06753, 0.9792, 0.05538, 0.9792, 0.05538, 0.9782, 0.06753, 0.9782, 0.06753, 0.9782, 0.05538, 0.9782, 0.05538, 0.9772, 0.06753, 0.9772, 0.06753, 0.9772, 0.05538, 0.9772, 0.05538, 0.9762, 0.06753, 0.9762, 0.06753, 0.9762, 0.05538, 0.9762, 0.05538, 0.9752, 0.06753, 0.9752, 0.06753, 0.9752, 0.05538, 0.9752, 0.05538, 0.9742, 0.06753, 0.9742, 0.06753, 0.9742, 0.05538, 0.9742, 0.05538, 0.9732, 0.06753, 0.9732, 0.06753, 0.9732, 0.05538, 0.9732, 0.05538, 0.9722, 0.06753, 0.9722, 0.06753, 0.9722, 0.05538, 0.9722, 0.05538, 0.9711, 0.06753, 0.9711, 0.0553, 0.9836, 0.05443, 0.9869, 0.05274, 0.9898, 0.05036, 0.9922, 0.04744, 0.9939, 0.04418, 0.9947, 0.04081, 0.9947, 0.03755, 0.9939, 0.03463, 0.9922, 0.03225, 0.9898, 0.03056, 0.9869, 0.02969, 0.9836, 0.02969, 0.9802, 0.03056, 0.977, 0.03225, 0.9741, 0.03463, 0.9717, 0.03755, 0.97, 0.04081, 0.9691, 0.04418, 0.9691, 0.04744, 0.97, 0.05036, 0.9717, 0.05274, 0.9741, 0.05443, 0.977, 0.0553, 0.9802, 0.06753, 0.9711, 0.05538, 0.9711, 0.05538, 0.9701, 0.06753, 0.9701, 0.06753, 0.9701, 0.05538, 0.9701, 0.05538, 0.9691, 0.06753, 0.9691, 0.008945, 0.9717, 0.00656, 0.9741, 0.004875, 0.977, 0.004002, 0.9802, 0.004002, 0.9836, 0.004875, 0.9869, 0.00656, 0.9898, 0.008945, 0.9922, 0.01186, 0.9939, 0.01512, 0.9947, 0.01849, 0.9947, 0.02175, 0.9939, 0.02467, 0.9922, 0.02705, 0.9898, 0.02874, 0.9869, 0.02961, 0.9836, 0.02961, 0.9802, 0.02874, 0.977, 0.02705, 0.9741, 0.02467, 0.9717, 0.02175, 0.97, 0.01849, 0.9691, 0.01512, 0.9691, 0.01186, 0.97, 0.2567, 0.957, 0.2567, 0.9564, 0.2567, 0.9564, 0.2567, 0.957, 0.2567, 0.957, 0.2567, 0.9564, 0.2567, 0.9564, 0.2567, 0.957, 0.2564, 0.9564, 0.2564, 0.957, 0.2564, 0.957, 0.2564, 0.9564, 0.9351, 0.1437, 0.9162, 0.1487, 0.9162, 0.1487, 0.9351, 0.1437, 0.9806, 0.08429, 0.9756, 0.1032, 0.9756, 0.1032, 0.9806, 0.08429, 0.2567, 0.9564, 0.2567, 0.957, 0.2566, 0.957, 0.2566, 0.9564, 0.2547, 0.9563, 0.2547, 0.9557, 0.2547, 0.9557, 0.2547, 0.9563, 0.2568, 0.957, 0.2568, 0.9564, 0.2568, 0.9564, 0.2568, 0.957, 0.8967, 0.1487, 0.8778, 0.1437, 0.8778, 0.1437, 0.8967, 0.1487, 0.2564, 0.957, 0.2564, 0.9564, 0.2564, 0.9564, 0.2564, 0.957, 0.8778, 0.005375, 0.8967, 0.0003179, 0.8967, 0.0003179, 0.8778, 0.005375, 0.2566, 0.9564, 0.2566, 0.957, 0.2565, 0.957, 0.2565, 0.9564, 0.25, 0.962, 0.2478, 0.9659, 0.2478, 0.9659, 0.25, 0.962, 0.2568, 0.9544, 0.2568, 0.9538, 0.2568, 0.9538, 0.2568, 0.9544, 0.2566, 0.957, 0.2566, 0.9564, 0.2566, 0.9564, 0.2566, 0.957, 0.2613, 0.9894, 0.2658, 0.9894, 0.2658, 0.9894, 0.2613, 0.9894, 0.2546, 0.9564, 0.2546, 0.957, 0.2546, 0.957, 0.2546, 0.9564, 0.2567, 0.9564, 0.2567, 0.957, 0.2567, 0.957, 0.2567, 0.9564, 0.2964, 0.9225, 0.296, 0.9218, 0.296, 0.9218, 0.2964, 0.9225, 0.2478, 0.979, 0.25, 0.9828, 0.25, 0.9828, 0.2478, 0.979, 0.9756, 0.04588, 0.9806, 0.06475, 0.9806, 0.06475, 0.9756, 0.04588, 0.2566, 0.9564, 0.2566, 0.957, 0.2566, 0.957, 0.2566, 0.9564, 0.2771, 0.9828, 0.2794, 0.979, 0.2794, 0.979, 0.2771, 0.9828, 0.2566, 0.9564, 0.2566, 0.957, 0.2566, 0.957, 0.2566, 0.9564, 0.2567, 0.9564, 0.2567, 0.957, 0.2567, 0.957, 0.2567, 0.9564, 0.2567, 0.9564, 0.2567, 0.957, 0.2567, 0.957, 0.2567, 0.9564, 0.2565, 0.957, 0.2565, 0.9564, 0.2565, 0.9564, 0.2565, 0.957, 0.2567, 0.9538, 0.2567, 0.9544, 0.2567, 0.9544, 0.2567, 0.9538, 0.2658, 0.9555, 0.2613, 0.9555, 0.2613, 0.9555, 0.2658, 0.9555, 0.2568, 0.9564, 0.2568, 0.957, 0.2567, 0.957, 0.2567, 0.9564, 0.8373, 0.1032, 0.8322, 0.08429, 0.8322, 0.08429, 0.8373, 0.1032, 0.2546, 0.9557, 0.2546, 0.9563, 0.2546, 0.9563, 0.2546, 0.9557, 0.2568, 0.955, 0.2568, 0.9544, 0.2568, 0.9544, 0.2568, 0.955, 0.9658, 0.1201, 0.952, 0.1339, 0.952, 0.1339, 0.9658, 0.1201, 0.2565, 0.9564, 0.2565, 0.957, 0.2564, 0.957, 0.2564, 0.9564, 0.2566, 0.957, 0.2566, 0.9564, 0.2566, 0.9564, 0.2566, 0.957, 0.257, 0.9567, 0.2532, 0.9589, 0.2532, 0.9589, 0.257, 0.9567, 0.9162, 0.0003179, 0.9351, 0.005375, 0.9351, 0.005375, 0.9162, 0.0003179, 0.2547, 0.9557, 0.2547, 0.9563, 0.2546, 0.9563, 0.2546, 0.9557, 0.2565, 0.957, 0.2565, 0.9564, 0.2565, 0.9564, 0.2565, 0.957, 0.2532, 0.986, 0.257, 0.9882, 0.257, 0.9882, 0.2532, 0.986, 0.2547, 0.957, 0.2547, 0.9564, 0.2547, 0.9564, 0.2547, 0.957, 0.2565, 0.9564, 0.2565, 0.957, 0.2565, 0.957, 0.2565, 0.9564, 0.2466, 0.9702, 0.2466, 0.9747, 0.2466, 0.9747, 0.2466, 0.9702, 0.2805, 0.9747, 0.2805, 0.9702, 0.2805, 0.9702, 0.2805, 0.9747, 0.2701, 0.9882, 0.274, 0.986, 0.274, 0.986, 0.2701, 0.9882, 0.2568, 0.9538, 0.2568, 0.9544, 0.2567, 0.9544, 0.2567, 0.9538, 0.274, 0.9589, 0.2701, 0.9567, 0.2701, 0.9567, 0.274, 0.9589, 0.8471, 0.02896, 0.8609, 0.01514, 0.8609, 0.01514, 0.8471, 0.02896, 0.2565, 0.9564, 0.2565, 0.957, 0.2565, 0.957, 0.2565, 0.9564, 0.2568, 0.9544, 0.2568, 0.955, 0.2567, 0.955, 0.2567, 0.9544, 0.2564, 0.9564, 0.2564, 0.957, 0.2564, 0.957, 0.2564, 0.9564, 0.2566, 0.9564, 0.2566, 0.957, 0.2566, 0.957, 0.2566, 0.9564, 0.2567, 0.9544, 0.2567, 0.955, 0.2567, 0.955, 0.2567, 0.9544, 0.2564, 0.9564, 0.2564, 0.957, 0.2564, 0.957, 0.2564, 0.9564, 0.2735, 0.9217, 0.278, 0.9217, 0.2823, 0.9228, 0.2861, 0.9251, 0.2893, 0.9282, 0.2915, 0.9321, 0.2927, 0.9364, 0.2927, 0.9409, 0.2915, 0.9452, 0.2893, 0.949, 0.2861, 0.9522, 0.2823, 0.9544, 0.278, 0.9556, 0.2735, 0.9556, 0.2692, 0.9544, 0.2653, 0.9522, 0.2622, 0.949, 0.2599, 0.9452, 0.2588, 0.9409, 0.2588, 0.9364, 0.2599, 0.9321, 0.2622, 0.9282, 0.2653, 0.9251, 0.2692, 0.9228, 0.2565, 0.9564, 0.2565, 0.957, 0.2565, 0.957, 0.2565, 0.9564, 0.952, 0.01514, 0.9658, 0.02896, 0.9658, 0.02896, 0.952, 0.01514, 0.8609, 0.1339, 0.8471, 0.1201, 0.8471, 0.1201, 0.8609, 0.1339, 0.2547, 0.9564, 0.2547, 0.957, 0.2546, 0.957, 0.2546, 0.9564, 0.8609, 0.01514, 0.8471, 0.02896, 0.8373, 0.04588, 0.8322, 0.06475, 0.8322, 0.08429, 0.8373, 0.1032, 0.8471, 0.1201, 0.8609, 0.1339, 0.8778, 0.1437, 0.8967, 0.1487, 0.9162, 0.1487, 0.9351, 0.1437, 0.952, 0.1339, 0.9658, 0.1201, 0.9756, 0.1032, 0.9806, 0.08429, 0.9806, 0.06475, 0.9756, 0.04588, 0.9658, 0.02896, 0.952, 0.01514, 0.9351, 0.005375, 0.9162, 0.0003179, 0.8967, 0.0003179, 0.8778, 0.005375, 0.8322, 0.06475, 0.8373, 0.04588, 0.8373, 0.04588, 0.8322, 0.06475, 0.1206, 0.9676, 0.1206, 0.9678, 0.1125, 0.9678, 0.1125, 0.9676, 0.1128, 0.9759, 0.1125, 0.9759, 0.1125, 0.9679, 0.1128, 0.9679, 0.1093, 0.955, 0.1174, 0.955, 0.1174, 0.9552, 0.1093, 0.9552, 0.1288, 0.955, 0.1288, 0.9555, 0.1283, 0.9555, 0.1283, 0.955, 0.1093, 0.9468, 0.1174, 0.9468, 0.1174, 0.9471, 0.1093, 0.9471, 0.1283, 0.9545, 0.1289, 0.9545, 0.1289, 0.955, 0.1283, 0.955, 0.1134, 0.9609, 0.1166, 0.9641, 0.1198, 0.9609, 0.1166, 0.9577, 0.2431, 0.8935, 0.2439, 0.8943, 0.2641, 0.874, 0.2634, 0.8732, 0.09941, 0.9719, 0.1004, 0.9729, 0.1014, 0.9719, 0.1004, 0.9709, 0.1317, 0.986, 0.1322, 0.9865, 0.1423, 0.9763, 0.1419, 0.9759, 0.2428, 0.8953, 0.2631, 0.9156, 0.2641, 0.9146, 0.2439, 0.8943, 0.1317, 0.9381, 0.1419, 0.9483, 0.1423, 0.9478, 0.1322, 0.9376, 0.2641, 0.874, 0.2844, 0.8943, 0.2855, 0.8932, 0.2652, 0.8729, 0.2402, 0.8979, 0.2605, 0.9182, 0.2631, 0.9156, 0.2428, 0.8953, 0.2641, 0.9146, 0.2652, 0.9156, 0.2855, 0.8953, 0.2844, 0.8943, 0.2412, 0.8917, 0.2431, 0.8935, 0.2634, 0.8732, 0.2615, 0.8714, 0.09756, 0.9519, 0.0979, 0.9522, 0.1081, 0.9421, 0.1077, 0.9417, 0.09345, 0.9763, 0.1036, 0.9865, 0.1041, 0.986, 0.09392, 0.9759, 0.1305, 0.9393, 0.1406, 0.9495, 0.1419, 0.9483, 0.1317, 0.9381, 0.1305, 0.9848, 0.1317, 0.986, 0.1419, 0.9759, 0.1406, 0.9746, 0.1093, 0.9461, 0.1174, 0.9461, 0.1174, 0.9468, 0.1093, 0.9468, 0.1093, 0.9471, 0.1174, 0.9471, 0.1174, 0.9474, 0.1093, 0.9474, 0.1135, 0.9759, 0.1128, 0.9759, 0.1128, 0.9679, 0.1135, 0.9679, 0.1206, 0.9598, 0.1206, 0.96, 0.1125, 0.96, 0.1125, 0.9598, 0.1206, 0.9759, 0.1203, 0.9759, 0.1203, 0.9679, 0.1206, 0.9679, 0.1093, 0.939, 0.1174, 0.939, 0.1174, 0.9393, 0.1093, 0.9393, 0.1093, 0.9541, 0.1174, 0.9541, 0.1174, 0.955, 0.1093, 0.955, 0.1206, 0.9667, 0.1206, 0.9676, 0.1125, 0.9676, 0.1125, 0.9667, 0.2652, 0.9156, 0.2678, 0.9182, 0.2881, 0.8979, 0.2855, 0.8953, 0.2652, 0.8729, 0.2855, 0.8932, 0.2881, 0.8906, 0.2678, 0.8703, 0.03088, 0.8893, 0.03134, 0.8898, 0.03466, 0.8864, 0.0342, 0.886, 0.03052, 0.8914, 0.03384, 0.8948, 0.03449, 0.8941, 0.03117, 0.8908, 0.2685, 0.9256, 0.2685, 0.9256, 0.2727, 0.9297, 0.2727, 0.9297, 0.7063, 0.7186, 0.7063, 0.7186, 0.6413, 0.7836, 0.6413, 0.7836, 0.03569, 0.8941, 0.03635, 0.8948, 0.03967, 0.8914, 0.03901, 0.8908, 0.03569, 0.8863, 0.03901, 0.8896, 0.03967, 0.8889, 0.03635, 0.8856, 0.0979, 0.9522, 0.09878, 0.9531, 0.1089, 0.9429, 0.1081, 0.9421, 0.09392, 0.9759, 0.1041, 0.986, 0.1053, 0.9848, 0.09516, 0.9746, 0.01294, 0.9047, 0.01322, 0.905, 0.01488, 0.9033, 0.01461, 0.9031, 0.01294, 0.8978, 0.01461, 0.8995, 0.01488, 0.8992, 0.01322, 0.8976, 0.2489, 0.9337, 0.2489, 0.9337, 0.2414, 0.9262, 0.2414, 0.9262, 0.6343, 0.8256, 0.6343, 0.8256, 0.6992, 0.8905, 0.6992, 0.8905, 0.00803, 0.8998, 0.008224, 0.9, 0.009888, 0.8983, 0.009694, 0.8981, 0.007438, 0.9033, 0.009102, 0.905, 0.009374, 0.9047, 0.007711, 0.9031, 0.1206, 0.96, 0.1206, 0.9608, 0.1125, 0.9608, 0.1125, 0.96, 0.1093, 0.9474, 0.1174, 0.9474, 0.1174, 0.9481, 0.1093, 0.9481, 0.04167, 0.983, 0.04065, 0.983, 0.04065, 0.975, 0.04167, 0.975, 0.03639, 0.9522, 0.04448, 0.9522, 0.04448, 0.9532, 0.03639, 0.9532, 0.2785, 0.8685, 0.2645, 0.8685, 0.2645, 0.8685, 0.2785, 0.8685, 0.2737, 0.9145, 0.2737, 0.9284, 0.2737, 0.9284, 0.2737, 0.9145, 0.0477, 0.9679, 0.0477, 0.9689, 0.03965, 0.9689, 0.03965, 0.9679, 0.03639, 0.9553, 0.04448, 0.9553, 0.04448, 0.9563, 0.03639, 0.9563, 0.1203, 0.9759, 0.1194, 0.9759, 0.1194, 0.9679, 0.1203, 0.9679, 0.1093, 0.9393, 0.1174, 0.9393, 0.1174, 0.9401, 0.1093, 0.9401, 0.0477, 0.9728, 0.0477, 0.9738, 0.03965, 0.9738, 0.03965, 0.9728, 0.03639, 0.9602, 0.04448, 0.9602, 0.04448, 0.9612, 0.03639, 0.9612, 0.2802, 0.9284, 0.2802, 0.9145, 0.2802, 0.9145, 0.2802, 0.9284, 0.284, 0.9041, 0.2701, 0.9041, 0.2701, 0.9041, 0.284, 0.9041, 0.04656, 0.983, 0.04553, 0.983, 0.04553, 0.975, 0.04656, 0.975, 0.03639, 0.9473, 0.04448, 0.9473, 0.04448, 0.9483, 0.03639, 0.9483, 0.1218, 0.9761, 0.1287, 0.9831, 0.1389, 0.9729, 0.132, 0.966, 0.1218, 0.948, 0.132, 0.9582, 0.1389, 0.9512, 0.1287, 0.9411, 0.2362, 0.9313, 0.2362, 0.9313, 0.2438, 0.9389, 0.2438, 0.9389, 0.2422, 0.9212, 0.2422, 0.9212, 0.2498, 0.9136, 0.2498, 0.9136, 0.2461, 0.9099, 0.2461, 0.9099, 0.2385, 0.9175, 0.2385, 0.9175, 0.2623, 0.9262, 0.2623, 0.9262, 0.2548, 0.9337, 0.2548, 0.9337, 0.1, 0.9543, 0.1049, 0.9593, 0.1151, 0.9491, 0.1102, 0.9442, 0.0969, 0.9729, 0.1071, 0.9831, 0.114, 0.9761, 0.1038, 0.966, 0.1206, 0.9618, 0.1206, 0.9656, 0.1125, 0.9656, 0.1125, 0.9618, 0.1093, 0.9492, 0.1174, 0.9492, 0.1174, 0.953, 0.1093, 0.953, 0.8322, 0.3307, 0.9521, 0.3307, 0.9521, 0.3307, 0.8322, 0.3307, 0.2645, 0.8889, 0.2785, 0.8889, 0.2785, 0.8889, 0.2645, 0.8889, 0.2785, 0.8823, 0.2645, 0.8823, 0.2645, 0.8823, 0.2785, 0.8823, 0.9676, 0.726, 0.9676, 0.8452, 0.9676, 0.8452, 0.9676, 0.726, 0.1184, 0.9759, 0.1146, 0.9759, 0.1146, 0.9679, 0.1184, 0.9679, 0.1093, 0.9412, 0.1174, 0.9412, 0.1174, 0.945, 0.1093, 0.945, 0.2495, 0.9388, 0.2518, 0.9411, 0.2519, 0.9411, 0.2495, 0.9388, 0.2498, 0.9373, 0.2498, 0.9373, 0.2521, 0.935, 0.2521, 0.935, 0.5839, 0.7856, 0.6201, 0.8218, 0.6203, 0.8216, 0.5842, 0.7854, 0.5839, 0.9351, 0.5842, 0.9353, 0.6203, 0.8991, 0.6201, 0.8989, 0.4816, 0.8327, 0.4817, 0.8329, 0.5179, 0.7967, 0.5178, 0.7966, 0.4704, 0.8991, 0.5066, 0.9353, 0.5068, 0.9351, 0.4706, 0.8989, 0.2536, 0.9347, 0.2559, 0.937, 0.2559, 0.937, 0.2536, 0.9347, 0.2536, 0.9411, 0.2536, 0.9411, 0.2559, 0.9388, 0.2559, 0.9388, 0.7483, 0.8905, 0.7483, 0.8905, 0.8132, 0.8256, 0.8132, 0.8256, 0.2727, 0.9386, 0.2727, 0.9386, 0.2685, 0.9427, 0.2685, 0.9427, 0.8132, 0.7765, 0.8132, 0.7765, 0.7483, 0.7115, 0.7483, 0.7115, 0.2568, 0.931, 0.2568, 0.931, 0.2609, 0.9268, 0.2609, 0.9268, 0.2597, 0.9427, 0.2597, 0.9427, 0.2555, 0.9386, 0.2555, 0.9386, 0.2599, 0.9389, 0.2599, 0.9389, 0.2675, 0.9313, 0.2675, 0.9313, 0.2548, 0.9128, 0.2548, 0.9128, 0.2623, 0.9204, 0.2623, 0.9204, 0.2675, 0.9152, 0.2675, 0.9152, 0.2599, 0.9076, 0.2599, 0.9076, 0.4816, 0.7994, 0.5063, 0.7994, 0.5063, 0.7995, 0.4816, 0.7995, 0.4978, 0.8937, 0.4977, 0.8937, 0.4977, 0.8691, 0.4978, 0.8691, 0.4816, 0.8238, 0.5063, 0.8238, 0.5063, 0.8239, 0.4816, 0.8239, 0.5161, 0.8623, 0.5161, 0.8624, 0.4915, 0.8624, 0.4915, 0.8623, 0.5095, 0.8937, 0.5094, 0.8937, 0.5094, 0.8691, 0.5095, 0.8691, 0.4816, 0.7876, 0.5063, 0.7876, 0.5063, 0.7877, 0.4816, 0.7877, 0.4816, 0.812, 0.5063, 0.812, 0.5063, 0.8121, 0.4816, 0.8121, 0.5161, 0.8506, 0.5161, 0.8507, 0.4915, 0.8507, 0.4915, 0.8506, 0.2645, 0.8751, 0.2785, 0.8751, 0.2785, 0.8751, 0.2645, 0.8751, 0.2786, 0.9078, 0.271, 0.9078, 0.271, 0.9078, 0.2786, 0.9078, 0.276, 0.9369, 0.276, 0.9293, 0.276, 0.9293, 0.276, 0.9369, 0.9521, 0.5065, 0.8322, 0.5065, 0.8322, 0.5065, 0.9521, 0.5065, 0.2741, 0.9236, 0.2817, 0.9236, 0.2817, 0.9236, 0.2741, 0.9236, 0.9997, 0.6933, 0.8805, 0.6933, 0.8805, 0.6933, 0.9997, 0.6933, 0.271, 0.9117, 0.2786, 0.9117, 0.2786, 0.9117, 0.271, 0.9117, 0.2701, 0.9106, 0.284, 0.9106, 0.284, 0.9106, 0.2701, 0.9106])
me_cylinder_001.materials.append(mat_material_003)
me_cylinder_001.use_remesh_fix_poles = True
me_cylinder_001.use_remesh_preserve_attributes = False
me_cylinder_001.use_mirror_vertex_groups = False
me_cylinder_001.update()

# ---- objects
ob_cube = bpy.data.objects.new('Cube', me_cube_001)
ob_cylinder = bpy.data.objects.new('Cylinder', me_cylinder)
ob_cylinder_001 = bpy.data.objects.new('Cylinder.001', me_cylinder_001)

# ---- transforms, parenting, visibility, modifiers, constraints
ob_cube.location = (0.0, 0.0, 0.0)
ob_cube.lineart.crease_threshold = 0.0
ob_cylinder.location = (0.0, 0.0, 0.0)
ob_cylinder.lineart.crease_threshold = 0.0
ob_cylinder_001.location = (0.0, 0.0, 0.0)
ob_cylinder_001.lineart.crease_threshold = 0.0

# ---- collection membership
col_collection.objects.link(ob_cube)
col_collection.objects.link(ob_cylinder)
col_collection.objects.link(ob_cylinder_001)

# ---- scene / render settings (as saved in the file)
scene.frame_start = 1; scene.frame_end = 250; scene.frame_set(1)
scene.render.engine = 'BLENDER_EEVEE_NEXT'
scene.cycles.use_denoising = False
scene.cycles.samples = 128
scene.cycles.sampling_pattern = 'TABULATED_SOBOL'
scene.cycles.use_adaptive_sampling = False
scene.cycles.use_light_tree = False
scene.view_settings.view_transform = 'Filmic'
bpy.context.view_layer.update()

# ---- added for rendering (the .blend has no active camera and no usable light): camera, sun
cam_auto = bpy.data.cameras.new('AutoCamera')
cam_auto.lens = 50.0
cam_auto.sensor_width = 36.0
cam_auto.clip_end = 1000.0
ob_auto_camera = bpy.data.objects.new('AutoCamera', cam_auto)
scene.collection.objects.link(ob_auto_camera)
ob_auto_camera.location = (7.07456, -8.48947, 6.94447)
ob_auto_camera.rotation_euler = (1.09748, -7.21219e-08, 0.694738)
scene.camera = ob_auto_camera
light_auto_sun = bpy.data.lights.new('AutoSun', 'SUN')
light_auto_sun.energy = 3.0
light_auto_sun.angle = 0.0523599
ob_auto_sun = bpy.data.objects.new('AutoSun', light_auto_sun)
scene.collection.objects.link(ob_auto_sun)
ob_auto_sun.rotation_euler = (0.872665, 0.174533, 0.523599)
bpy.context.view_layer.update()
